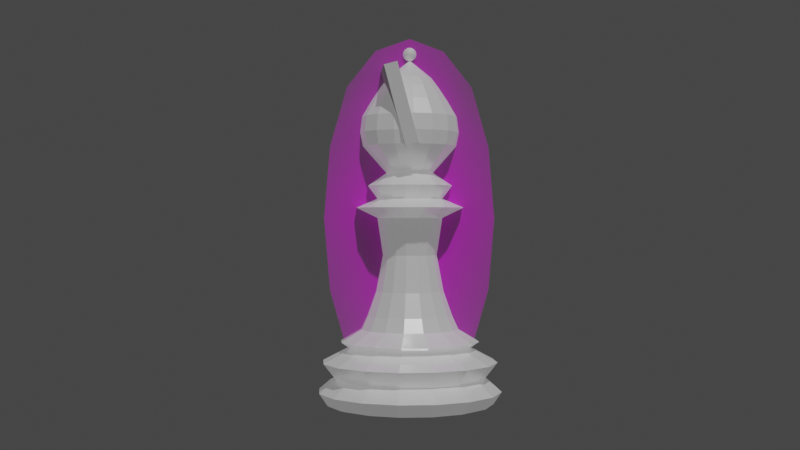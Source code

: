 # Source: Bishop.blend  (saved by Blender 2.92.15; exported with 4.5.12 LTS)
import bpy
from mathutils import Matrix  # noqa: F401  (used for matrix-valued properties, if any)

bpy.ops.wm.read_factory_settings(use_empty=True)
scene = bpy.context.scene
scene.name = 'Scene'

# ---- collections
col_collection = bpy.data.collections.new('Collection'); scene.collection.children.link(col_collection)

# ---- images (referenced by path relative to the original .blend; pixels are not part of the script)
import os
ASSET_DIR = os.environ.get("B2B_ASSET_DIR", "")  # directory of the original .blend (textures are referenced by path, not embedded)
HERE = os.path.dirname(os.path.abspath(__file__))  # packed textures are extracted next to this script under _unpacked/

def load_image(name, relpath, width, height, colorspace="sRGB"):
    """Load a texture the original file referenced (path relative to the .blend, or extracted next to this script)."""
    p = next((c for c in (os.path.join(HERE, relpath), os.path.join(ASSET_DIR, relpath)) if relpath and os.path.exists(c)), "")
    if p:
        img = bpy.data.images.load(p, check_existing=True)
        img.name = name
    else:  # same state as the original file: an image datablock whose file is absent (Cycles renders it pink)
        img = bpy.data.images.new(name, width, height)
        img.source = "FILE"
        img.filepath = "//" + (relpath or name)
    img.colorspace_settings.name = colorspace
    return img
img_staunton_bishop_png = load_image('Staunton Bishop.png', 'Ref/Staunton Bishop.png', 1024, 1024, 'sRGB')

# ---- materials (node trees are filled in below, after node groups)
mat_m_white_chess = bpy.data.materials.new('M_White_Chess')
mat_m_white_chess.use_transparent_shadow = False
mat_staunton_bishop = bpy.data.materials.new('Staunton Bishop')
mat_staunton_bishop.surface_render_method = 'BLENDED'
mat_staunton_bishop.blend_method = 'BLEND'
mat_staunton_bishop.use_transparent_shadow = False

# ---- material node trees
mat_m_white_chess.use_nodes = True; mat_m_white_chess.node_tree.nodes.clear()
_N = mat_m_white_chess.node_tree.nodes; _L = mat_m_white_chess.node_tree.links
n0 = _N.new('ShaderNodeBsdfPrincipled'); n0.name = 'Principled BSDF'; n0.location = (10, 300)
n0.distribution = 'GGX'
n0.subsurface_method = 'BURLEY'
n0.inputs[1].default_value = 0.3106
n0.inputs[2].default_value = 0.2652
n0.inputs[3].default_value = 1.45
n0.inputs[27].default_value = (0.1415, 0.1415, 0.1415, 1.0)
n0.inputs[28].default_value = 1.0
n1 = _N.new('ShaderNodeOutputMaterial'); n1.name = 'Material Output'; n1.location = (300, 300)
_L.new(n0.outputs[0], n1.inputs[0])
n1.is_active_output = True
mat_staunton_bishop.use_nodes = True; mat_staunton_bishop.node_tree.nodes.clear()
_N = mat_staunton_bishop.node_tree.nodes; _L = mat_staunton_bishop.node_tree.links
n0 = _N.new('ShaderNodeOutputMaterial'); n0.name = 'Material Output'; n0.location = (300, 300)
n1 = _N.new('ShaderNodeTexImage'); n1.name = 'Image Texture'; n1.location = (-200, 300)
n1.image = img_staunton_bishop_png
n1.extension = 'CLIP'
n2 = _N.new('ShaderNodeBsdfPrincipled'); n2.name = 'Principled BSDF'; n2.location = (0, 300)
n2.distribution = 'GGX'
n2.subsurface_method = 'BURLEY'
n2.inputs[3].default_value = 1.45
n2.inputs[27].default_value = (0.0, 0.0, 0.0, 1.0)
n2.inputs[28].default_value = 1.0
_L.new(n1.outputs[0], n2.inputs[0])
_L.new(n1.outputs[1], n2.inputs[4])
_L.new(n2.outputs[0], n0.inputs[0])
n0.is_active_output = True

# ---- world
world_world = bpy.data.worlds.new('World'); scene.world = world_world
world_world.use_nodes = True; world_world.node_tree.nodes.clear()
_N = world_world.node_tree.nodes; _L = world_world.node_tree.links
n0 = _N.new('ShaderNodeOutputWorld'); n0.name = 'World Output'; n0.location = (300, 300)
n1 = _N.new('ShaderNodeBackground'); n1.name = 'Background'; n1.location = (10, 300)
n1.inputs[0].default_value = (0.05088, 0.05088, 0.05088, 1.0)
_L.new(n1.outputs[0], n0.inputs[0])
n0.is_active_output = True
world_world.color = (0.05088, 0.05088, 0.05088)
world_world.use_sun_shadow = False
world_world.sun_shadow_jitter_overblur = 0.0

# ---- cameras
cam_camera = bpy.data.cameras.new('Camera')
cam_camera.clip_end = 100.0
cam_camera.ortho_scale = 7.314

# ---- lights
light_light = bpy.data.lights.new('Light', 'POINT')
light_light.transmission_factor = 0.0
light_light.energy = 1000.0
light_light.shadow_soft_size = 0.1
light_light.shadow_maximum_resolution = 0.006
light_light.use_absolute_resolution = True

# ---- meshes
me_cylinder = bpy.data.meshes.new('Cylinder')
me_cylinder.from_pydata([(0.001615, 0.008121, 0.01272), (0.0046, 0.006885, 0.01272), (0.006885, 0.0046, 0.01272), (0.008121, 0.001615, 0.01272), (0.008121, -0.001615, 0.01272), (0.006885, -0.0046, 0.01272), (0.0046, -0.006885, 0.01272), (0.001615, -0.008121, 0.01272), (-0.001615, -0.008121, 0.01272), (-0.0046, -0.006885, 0.01272), (-0.006885, -0.0046, 0.01272), (-0.008121, -0.001615, 0.01272), (-0.008121, 0.001615, 0.01272), (-0.006885, 0.0046, 0.01272), (-0.0046, 0.006885, 0.01272), (-0.001615, 0.008121, 0.01272), (0.002897, 0.01456, 0.007239), (0.008249, 0.01235, 0.007239), (0.01235, 0.008249, 0.007239), (0.01456, 0.002897, 0.007239), (0.01456, -0.002897, 0.007239), (0.01235, -0.008249, 0.007239), (0.008249, -0.01235, 0.007239), (0.002897, -0.01456, 0.007239), (-0.002897, -0.01456, 0.007239), (-0.008249, -0.01235, 0.007239), (-0.01235, -0.008249, 0.007239), (-0.01456, -0.002897, 0.007239), (-0.01456, 0.002897, 0.007239), (-0.01235, 0.008249, 0.007239), (-0.008249, 0.01235, 0.007239), (-0.002897, 0.01456, 0.007239), (0.001995, 0.01003, 0.009641), (0.005681, 0.008503, 0.009641), (0.008503, 0.005681, 0.009641), (0.01003, 0.001995, 0.009641), (0.01003, -0.001995, 0.009641), (0.008503, -0.005681, 0.009641), (0.005681, -0.008503, 0.009641), (0.001995, -0.01003, 0.009641), (-0.001995, -0.01003, 0.009641), (-0.005681, -0.008503, 0.009641), (-0.008503, -0.005681, 0.009641), (-0.01003, -0.001995, 0.009641), (-0.01003, 0.001995, 0.009641), (-0.008503, 0.005681, 0.009641), (-0.005681, 0.008503, 0.009641), (-0.001995, 0.01003, 0.009641), (0.003034, 0.01525, 0.002308), (0.008639, 0.01293, 0.002308), (0.01293, 0.008639, 0.002308), (0.01525, 0.003034, 0.002308), (0.01525, -0.003034, 0.002308), (0.01293, -0.008639, 0.002308), (0.008639, -0.01293, 0.002308), (0.003034, -0.01525, 0.002308), (-0.003034, -0.01525, 0.002308), (-0.008639, -0.01293, 0.002308), (-0.01293, -0.008639, 0.002308), (-0.01525, -0.003034, 0.002308), (-0.01525, 0.003034, 0.002308), (-0.01293, 0.008639, 0.002308), (-0.008639, 0.01293, 0.002308), (-0.003033, 0.01525, 0.002308), (0.002664, 0.01339, 0.003924), (0.002471, 0.01242, 0.004438), (0.007587, 0.01135, 0.003924), (0.007036, 0.01053, 0.004438), (0.01135, 0.007587, 0.003924), (0.01053, 0.007036, 0.004438), (0.01339, 0.002664, 0.003924), (0.01242, 0.002471, 0.004438), (0.01339, -0.002664, 0.003924), (0.01242, -0.002471, 0.004438), (0.01135, -0.007587, 0.003924), (0.01053, -0.007036, 0.004438), (0.007587, -0.01135, 0.003924), (0.007036, -0.01053, 0.004438), (0.002664, -0.01339, 0.003924), (0.002471, -0.01242, 0.004438), (-0.002664, -0.01339, 0.003924), (-0.002471, -0.01242, 0.004438), (-0.007587, -0.01135, 0.003924), (-0.007036, -0.01053, 0.004438), (-0.01135, -0.007587, 0.003924), (-0.01053, -0.007036, 0.004438), (-0.01339, -0.002664, 0.003924), (-0.01242, -0.002471, 0.004438), (-0.01339, 0.002664, 0.003924), (-0.01242, 0.002471, 0.004438), (-0.01135, 0.007587, 0.003924), (-0.01053, 0.007036, 0.004438), (-0.007587, 0.01135, 0.003924), (-0.007036, 0.01053, 0.004438), (-0.002664, 0.01339, 0.003924), (-0.002471, 0.01242, 0.004438), (0.002294, 0.01153, 0.01067), (0.006533, 0.009778, 0.01067), (0.009778, 0.006533, 0.01067), (0.01153, 0.002294, 0.01067), (0.01153, -0.002294, 0.01067), (0.009778, -0.006533, 0.01067), (0.006533, -0.009778, 0.01067), (0.002294, -0.01153, 0.01067), (-0.002294, -0.01153, 0.01067), (-0.006533, -0.009778, 0.01067), (-0.009778, -0.006533, 0.01067), (-0.01153, -0.002294, 0.01067), (-0.01153, 0.002294, 0.01067), (-0.009778, 0.006533, 0.01067), (-0.006533, 0.009778, 0.01067), (-0.002294, 0.01153, 0.01067), (0.002593, 0.01304, -5.588e-09), (0.00276, 0.01387, 0.0002279), (0.007384, 0.01105, -5.588e-09), (0.007859, 0.01176, 0.0002279), (0.01105, 0.007384, -5.588e-09), (0.01176, 0.007859, 0.0002279), (0.01304, 0.002593, -5.588e-09), (0.01387, 0.00276, 0.0002279), (0.01304, -0.002593, -5.588e-09), (0.01387, -0.00276, 0.0002279), (0.01105, -0.007384, -5.588e-09), (0.01176, -0.007859, 0.0002279), (0.007384, -0.01105, -5.588e-09), (0.007859, -0.01176, 0.0002279), (0.002593, -0.01304, -5.588e-09), (0.00276, -0.01387, 0.0002279), (-0.002593, -0.01304, -5.588e-09), (-0.00276, -0.01387, 0.0002279), (-0.007384, -0.01105, -5.588e-09), (-0.007859, -0.01176, 0.0002279), (-0.01105, -0.007384, -5.588e-09), (-0.01176, -0.007859, 0.0002279), (-0.01304, -0.002593, -5.588e-09), (-0.01387, -0.00276, 0.0002279), (-0.01304, 0.002593, -5.588e-09), (-0.01387, 0.00276, 0.0002279), (-0.01105, 0.007384, -5.588e-09), (-0.01176, 0.007859, 0.0002279), (-0.007384, 0.01105, -5.588e-09), (-0.007859, 0.01176, 0.0002279), (-0.002593, 0.01304, -5.588e-09), (-0.00276, 0.01387, 0.0002279), (0.004012, 0.006004, 0.01502), (0.001409, 0.007082, 0.01502), (0.006004, 0.004012, 0.01502), (0.007082, 0.001409, 0.01502), (0.007082, -0.001409, 0.01502), (0.006004, -0.004012, 0.01502), (0.004012, -0.006004, 0.01502), (0.001409, -0.007082, 0.01502), (-0.001409, -0.007082, 0.01502), (-0.004012, -0.006004, 0.01502), (-0.006004, -0.004012, 0.01502), (-0.007082, -0.001409, 0.01502), (-0.007082, 0.001409, 0.01502), (-0.006004, 0.004012, 0.01502), (-0.004012, 0.006004, 0.01502), (-0.001409, 0.007082, 0.01502), (0.0032, 0.004789, 0.0191), (0.001124, 0.00565, 0.0191), (0.004789, 0.0032, 0.0191), (0.00565, 0.001124, 0.0191), (0.00565, -0.001124, 0.0191), (0.004789, -0.0032, 0.0191), (0.0032, -0.004789, 0.0191), (0.001124, -0.00565, 0.0191), (-0.001124, -0.00565, 0.0191), (-0.0032, -0.004789, 0.0191), (-0.004789, -0.0032, 0.0191), (-0.00565, -0.001124, 0.0191), (-0.00565, 0.001124, 0.0191), (-0.004789, 0.0032, 0.0191), (-0.0032, 0.004789, 0.0191), (-0.001124, 0.00565, 0.0191), (0.002554, 0.003822, 0.02523), (0.0008968, 0.004509, 0.02523), (0.003822, 0.002554, 0.02523), (0.004509, 0.0008968, 0.02523), (0.004509, -0.0008968, 0.02523), (0.003822, -0.002554, 0.02523), (0.002554, -0.003822, 0.02523), (0.0008968, -0.004509, 0.02523), (-0.0008968, -0.004509, 0.02523), (-0.002554, -0.003822, 0.02523), (-0.003822, -0.002554, 0.02523), (-0.004509, -0.0008968, 0.02523), (-0.004509, 0.0008969, 0.02523), (-0.003822, 0.002554, 0.02523), (-0.002554, 0.003822, 0.02523), (-0.0008968, 0.004509, 0.02523), (0.003083, 0.004613, 0.03149), (0.001082, 0.005442, 0.03149), (0.004613, 0.003083, 0.03149), (0.005442, 0.001082, 0.03149), (0.005442, -0.001082, 0.03149), (0.004613, -0.003083, 0.03149), (0.003083, -0.004613, 0.03149), (0.001082, -0.005442, 0.03149), (-0.001082, -0.005442, 0.03149), (-0.003083, -0.004613, 0.03149), (-0.004613, -0.003083, 0.03149), (-0.005442, -0.001082, 0.03149), (-0.005442, 0.001082, 0.03149), (-0.004613, 0.003083, 0.03149), (-0.003083, 0.004613, 0.03149), (-0.001082, 0.005442, 0.03149), (0.003083, 0.004613, 0.03475), (0.001082, 0.005442, 0.03475), (0.004613, 0.003083, 0.03475), (0.005442, 0.001082, 0.03475), (0.005442, -0.001082, 0.03475), (0.004613, -0.003083, 0.03475), (0.003083, -0.004613, 0.03475), (0.001082, -0.005442, 0.03475), (-0.001082, -0.005442, 0.03475), (-0.003083, -0.004613, 0.03475), (-0.004613, -0.003083, 0.03475), (-0.005442, -0.001082, 0.03475), (-0.005442, 0.001082, 0.03475), (-0.004613, 0.003083, 0.03475), (-0.003083, 0.004613, 0.03475), (-0.001082, 0.005442, 0.03475), (0.008945, -0.001779, 0.03322), (0.007583, -0.005067, 0.03322), (-0.008945, 0.001779, 0.03322), (-0.007583, 0.005067, 0.03322), (0.005067, -0.007583, 0.03322), (-0.005067, 0.007583, 0.03322), (0.001779, -0.008945, 0.03322), (-0.001779, 0.008945, 0.03322), (-0.001779, -0.008945, 0.03322), (0.001779, 0.008945, 0.03322), (0.005067, 0.007583, 0.03322), (-0.005067, -0.007583, 0.03322), (0.007583, 0.005067, 0.03322), (-0.007583, -0.005067, 0.03322), (0.008945, 0.001779, 0.03322), (-0.008945, -0.001779, 0.03322), (0.003991, 0.005972, 0.03692), (0.001401, 0.007045, 0.03692), (0.005972, 0.003991, 0.03692), (0.007045, 0.001401, 0.03692), (0.007045, -0.001401, 0.03692), (0.005972, -0.003991, 0.03692), (0.003991, -0.005972, 0.03692), (0.001401, -0.007045, 0.03692), (-0.001401, -0.007045, 0.03692), (-0.003991, -0.005972, 0.03692), (-0.005972, -0.003991, 0.03692), (-0.007045, -0.001401, 0.03692), (-0.007045, 0.001401, 0.03692), (-0.005972, 0.003991, 0.03692), (-0.003991, 0.005972, 0.03692), (-0.001401, 0.007045, 0.03692), (0.002209, 0.003306, 0.03908), (0.0007757, 0.0039, 0.03908), (0.003306, 0.002209, 0.03908), (0.0039, 0.0007757, 0.03908), (0.0039, -0.0007757, 0.03908), (0.003306, -0.002209, 0.03908), (0.002209, -0.003306, 0.03908), (0.0007757, -0.0039, 0.03908), (-0.0007757, -0.0039, 0.03908), (-0.002209, -0.003306, 0.03908), (-0.003306, -0.002209, 0.03908), (-0.0039, -0.0007757, 0.03908), (-0.0039, 0.0007757, 0.03908), (-0.003306, 0.002209, 0.03908), (-0.002209, 0.003306, 0.03908), (-0.0007757, 0.0039, 0.03908), (-1.666e-09, 0.00495, 0.05349), (-1.666e-09, 0.006467, 0.05122), (-1.671e-09, 0.008042, 0.04854), (-1.564e-09, 0.008366, 0.04586), (-1.726e-09, 0.006582, 0.04207), (0.001452, 0.003507, 0.055), (0.001894, 0.004573, 0.05349), (0.002475, 0.005975, 0.05122), (0.003077, 0.00743, 0.04854), (0.003201, 0.007729, 0.04586), (0.003026, 0.007305, 0.04359), (0.002519, 0.006081, 0.04207), (0.002684, 0.002684, 0.055), (0.0035, 0.0035, 0.05349), (0.004573, 0.004573, 0.05122), (0.005686, 0.005686, 0.04854), (0.005915, 0.005915, 0.04586), (0.005591, 0.005591, 0.04359), (0.004655, 0.004655, 0.04207), (0.003507, 0.001452, 0.055), (0.004573, 0.001894, 0.05349), (0.005975, 0.002475, 0.05122), (0.00743, 0.003077, 0.04854), (0.007729, 0.003201, 0.04586), (0.007305, 0.003026, 0.04359), (0.006081, 0.002519, 0.04207), (0.003796, -4.532e-09, 0.055), (0.00495, -4.78e-09, 0.05349), (0.006467, -4.896e-09, 0.05122), (0.008042, -5.175e-09, 0.04854), (0.008366, -5.394e-09, 0.04586), (0.007907, -5.653e-09, 0.04359), (0.006582, -5.039e-09, 0.04207), (0.003507, -0.001452, 0.055), (0.004573, -0.001894, 0.05349), (0.005975, -0.002475, 0.05122), (0.00743, -0.003077, 0.04854), (0.007729, -0.003201, 0.04586), (0.007305, -0.003026, 0.04359), (0.006081, -0.002519, 0.04207), (0.002684, -0.002684, 0.055), (0.0035, -0.0035, 0.05349), (0.004573, -0.004573, 0.05122), (0.005686, -0.005686, 0.04854), (0.005915, -0.005915, 0.04586), (0.005591, -0.005591, 0.04359), (0.004655, -0.004655, 0.04207), (0.001452, -0.003507, 0.055), (0.001894, -0.004573, 0.05349), (0.002475, -0.005975, 0.05122), (0.003077, -0.00743, 0.04854), (0.003201, -0.007729, 0.04586), (0.003026, -0.007305, 0.04359), (0.002519, -0.006081, 0.04207), (-2.468e-09, -0.003796, 0.055), (-3.584e-09, -0.00495, 0.05349), (-3.7e-09, -0.006467, 0.05122), (-4.275e-09, -0.008042, 0.04854), (-4.195e-09, -0.008366, 0.04586), (-4.85e-09, -0.007907, 0.04359), (-3.435e-09, -0.006582, 0.04207), (-0.001452, -0.003507, 0.055), (-0.001894, -0.004573, 0.05349), (-0.002475, -0.005975, 0.05122), (-0.003077, -0.00743, 0.04854), (-0.003201, -0.007729, 0.04586), (-0.003026, -0.007305, 0.04359), (-0.002519, -0.006081, 0.04207), (-0.002684, -0.002684, 0.055), (-0.0035, -0.0035, 0.05349), (-0.004573, -0.004573, 0.05122), (-0.005686, -0.005686, 0.04854), (-0.005915, -0.005915, 0.04586), (-0.005591, -0.005591, 0.04359), (-0.004655, -0.004655, 0.04207), (-0.003507, -0.001452, 0.055), (-0.004573, -0.001894, 0.05349), (-0.005975, -0.002475, 0.05122), (-0.00743, -0.003077, 0.04854), (-0.007729, -0.003201, 0.04586), (-0.007305, -0.003026, 0.04359), (-0.006081, -0.002519, 0.04207), (-0.003796, -2.717e-09, 0.055), (-0.00495, -1.404e-09, 0.05349), (-0.006467, -9.382e-10, 0.05122), (-0.008042, -3.598e-10, 0.04854), (-0.008366, -2.738e-10, 0.04586), (-0.007907, -2.603e-10, 0.04359), (-0.006582, -2.035e-09, 0.04207), (-0.003507, 0.001452, 0.055), (-0.004573, 0.001894, 0.05349), (-0.005975, 0.002475, 0.05122), (-0.00743, 0.003077, 0.04854), (-0.007729, 0.003201, 0.04586), (-0.007305, 0.003026, 0.04359), (-0.006081, 0.002519, 0.04207), (-0.002684, 0.002684, 0.055), (-0.0035, 0.0035, 0.05349), (-0.004573, 0.004573, 0.05122), (-0.005686, 0.005686, 0.04854), (-0.005915, 0.005915, 0.04586), (-0.005591, 0.005591, 0.04359), (-0.004655, 0.004655, 0.04207), (-0.001452, 0.003507, 0.055), (-0.001894, 0.004573, 0.05349), (-0.002475, 0.005975, 0.05122), (-0.003077, 0.00743, 0.04854), (-0.003201, 0.007729, 0.04586), (-0.003026, 0.007305, 0.04359), (-0.002519, 0.006081, 0.04207), (-1.666e-09, -4.977e-09, 0.05812), (8.865e-11, 0.003796, 0.055), (2.775e-09, 0.007907, 0.04359), (-1.696e-09, 0.003929, 0.03908), (0.001504, 0.00363, 0.03908), (0.002778, 0.002778, 0.03908), (0.00363, 0.001504, 0.03908), (0.003929, -4.451e-09, 0.03908), (0.00363, -0.001504, 0.03908), (0.002778, -0.002778, 0.03908), (0.001504, -0.00363, 0.03908), (-2.716e-09, -0.003929, 0.03908), (-0.001504, -0.00363, 0.03908), (-0.002778, -0.002778, 0.03908), (-0.00363, -0.001504, 0.03908), (-0.003929, -2.658e-09, 0.03908), (-0.00363, 0.001504, 0.03908), (-0.002778, 0.002778, 0.03908), (-0.001504, 0.00363, 0.03908), (-1.667e-09, 0.0008141, 0.05992), (-1.667e-09, 0.001064, 0.05954), (-1.667e-09, 0.001151, 0.0591), (-1.667e-09, 0.001064, 0.05866), (-1.667e-09, 0.0004406, 0.05804), (0.0001686, 0.0004071, 0.06017), (0.0003116, 0.0007522, 0.05992), (0.0004071, 0.0009827, 0.05954), (0.0004406, 0.001064, 0.0591), (0.0004071, 0.0009827, 0.05866), (0.0003116, 0.0007522, 0.05829), (0.0001686, 0.0004071, 0.05804), (0.0003116, 0.0003115, 0.06017), (0.0005757, 0.0005757, 0.05992), (0.0007522, 0.0007522, 0.05954), (0.0008141, 0.0008141, 0.0591), (0.0007522, 0.0007522, 0.05866), (0.0005757, 0.0005757, 0.05829), (0.0003116, 0.0003115, 0.05804), (0.0004071, 0.0001686, 0.06017), (0.0007522, 0.0003115, 0.05992), (0.0009827, 0.0004071, 0.05954), (0.001064, 0.0004406, 0.0591), (0.0009827, 0.0004071, 0.05866), (0.0007522, 0.0003115, 0.05829), (0.0004071, 0.0001686, 0.05804), (0.0004406, -4.926e-09, 0.06017), (0.0008141, -4.959e-09, 0.05992), (0.001064, -4.959e-09, 0.05954), (0.001151, -4.993e-09, 0.0591), (0.001064, -4.959e-09, 0.05866), (0.0008141, -4.959e-09, 0.05829), (0.0004406, -4.892e-09, 0.05804), (0.0004071, -0.0001686, 0.06017), (0.0007522, -0.0003116, 0.05992), (0.0009827, -0.0004071, 0.05954), (0.001064, -0.0004406, 0.0591), (0.0009827, -0.0004071, 0.05866), (0.0007522, -0.0003116, 0.05829), (0.0004071, -0.0001686, 0.05804), (0.0003116, -0.0003116, 0.06017), (0.0005757, -0.0005757, 0.05992), (0.0007522, -0.0007522, 0.05954), (0.0008141, -0.0008141, 0.0591), (0.0007522, -0.0007522, 0.05866), (0.0005757, -0.0005757, 0.05829), (0.0003116, -0.0003116, 0.05804), (0.0001686, -0.0004071, 0.06017), (0.0003116, -0.0007522, 0.05992), (0.0004071, -0.0009827, 0.05954), (0.0004406, -0.001064, 0.0591), (0.0004071, -0.0009827, 0.05866), (0.0003116, -0.0007522, 0.05829), (0.0001686, -0.0004071, 0.05804), (-1.851e-09, -0.0004406, 0.06017), (-1.901e-09, -0.0008141, 0.05992), (-2.001e-09, -0.001064, 0.05954), (-2.035e-09, -0.001151, 0.0591), (-2.001e-09, -0.001064, 0.05866), (-1.901e-09, -0.0008141, 0.05829), (-1.767e-09, -0.0004406, 0.05804), (-0.0001686, -0.0004071, 0.06017), (-0.0003116, -0.0007522, 0.05992), (-0.0004071, -0.0009827, 0.05954), (-0.0004406, -0.001064, 0.0591), (-0.0004071, -0.0009827, 0.05866), (-0.0003116, -0.0007522, 0.05829), (-0.0001686, -0.0004071, 0.05804), (-0.0003116, -0.0003116, 0.06017), (-0.0005757, -0.0005757, 0.05992), (-0.0007522, -0.0007522, 0.05954), (-0.0008141, -0.0008141, 0.0591), (-0.0007522, -0.0007522, 0.05866), (-0.0005757, -0.0005757, 0.05829), (-0.0003116, -0.0003116, 0.05804), (-0.0004071, -0.0001686, 0.06017), (-0.0007522, -0.0003116, 0.05992), (-0.0009827, -0.0004071, 0.05954), (-0.001064, -0.0004406, 0.0591), (-0.0009827, -0.0004071, 0.05866), (-0.0007522, -0.0003116, 0.05829), (-0.0004071, -0.0001686, 0.05804), (-0.0004406, -4.591e-09, 0.06017), (-0.0008141, -4.591e-09, 0.05992), (-0.001064, -4.39e-09, 0.05954), (-0.001151, -4.39e-09, 0.0591), (-0.001064, -4.39e-09, 0.05866), (-0.0008141, -4.591e-09, 0.05829), (-0.0004406, -4.691e-09, 0.05804), (-0.0004071, 0.0001686, 0.06017), (-0.0007522, 0.0003115, 0.05992), (-0.0009827, 0.0004071, 0.05954), (-0.001064, 0.0004406, 0.0591), (-0.0009827, 0.0004071, 0.05866), (-0.0007522, 0.0003115, 0.05829), (-0.0004071, 0.0001686, 0.05804), (-1.667e-09, -4.832e-09, 0.05795), (-0.0003116, 0.0003115, 0.06017), (-0.0005757, 0.0005757, 0.05992), (-0.0007522, 0.0007522, 0.05954), (-0.0008141, 0.0008141, 0.0591), (-0.0007522, 0.0007522, 0.05866), (-0.0005757, 0.0005757, 0.05829), (-0.0003116, 0.0003115, 0.05804), (-0.0001686, 0.0004071, 0.06017), (-0.0003116, 0.0007522, 0.05992), (-0.0004071, 0.0009827, 0.05954), (-0.0004406, 0.001064, 0.0591), (-0.0004071, 0.0009827, 0.05866), (-0.0003116, 0.0007522, 0.05829), (-0.0001686, 0.0004071, 0.05804), (-1.667e-09, -5.006e-09, 0.06025), (-1.398e-09, 0.0004406, 0.06017), (-1.398e-09, 0.0008141, 0.05829)], [], [(3, 2, 146, 147), (115, 113, 48, 49), (112, 114, 116, 118, 120, 122, 124, 126, 128, 130, 132, 134, 136, 138, 140, 142), (119, 117, 50, 51), (121, 119, 51, 52), (123, 121, 52, 53), (125, 123, 53, 54), (127, 125, 54, 55), (129, 127, 55, 56), (131, 129, 56, 57), (133, 131, 57, 58), (135, 133, 58, 59), (137, 135, 59, 60), (139, 137, 60, 61), (141, 139, 61, 62), (143, 141, 62, 63), (117, 115, 49, 50), (95, 65, 64, 94), (30, 46, 47, 31), (93, 30, 31, 95), (29, 45, 46, 30), (91, 29, 30, 93), (28, 44, 45, 29), (89, 28, 29, 91), (27, 43, 44, 28), (87, 27, 28, 89), (26, 42, 43, 27), (85, 26, 27, 87), (25, 41, 42, 26), (83, 25, 26, 85), (24, 40, 41, 25), (81, 24, 25, 83), (23, 39, 40, 24), (79, 23, 24, 81), (22, 38, 39, 23), (77, 22, 23, 79), (21, 37, 38, 22), (75, 21, 22, 77), (20, 36, 37, 21), (73, 20, 21, 75), (19, 35, 36, 20), (71, 19, 20, 73), (18, 34, 35, 19), (69, 18, 19, 71), (17, 33, 34, 18), (67, 17, 18, 69), (16, 32, 33, 17), (65, 16, 17, 67), (64, 66, 49, 48), (33, 32, 96, 97), (111, 15, 0, 96), (65, 95, 31, 16), (47, 46, 110, 111), (110, 14, 15, 111), (46, 45, 109, 110), (109, 13, 14, 110), (45, 44, 108, 109), (108, 12, 13, 109), (44, 43, 107, 108), (107, 11, 12, 108), (43, 42, 106, 107), (106, 10, 11, 107), (42, 41, 105, 106), (105, 9, 10, 106), (41, 40, 104, 105), (104, 8, 9, 105), (40, 39, 103, 104), (103, 7, 8, 104), (39, 38, 102, 103), (102, 6, 7, 103), (38, 37, 101, 102), (101, 5, 6, 102), (37, 36, 100, 101), (100, 4, 5, 101), (36, 35, 99, 100), (99, 3, 4, 100), (35, 34, 98, 99), (98, 2, 3, 99), (34, 33, 97, 98), (97, 1, 2, 98), (96, 0, 1, 97), (66, 68, 50, 49), (68, 70, 51, 50), (70, 72, 52, 51), (72, 74, 53, 52), (74, 76, 54, 53), (76, 78, 55, 54), (78, 80, 56, 55), (80, 82, 57, 56), (82, 84, 58, 57), (84, 86, 59, 58), (86, 88, 60, 59), (88, 90, 61, 60), (90, 92, 62, 61), (92, 94, 63, 62), (48, 113, 143, 63), (65, 67, 66, 64), (67, 69, 68, 66), (69, 71, 70, 68), (71, 73, 72, 70), (73, 75, 74, 72), (75, 77, 76, 74), (77, 79, 78, 76), (79, 81, 80, 78), (81, 83, 82, 80), (83, 85, 84, 82), (85, 87, 86, 84), (87, 89, 88, 86), (89, 91, 90, 88), (91, 93, 92, 90), (93, 95, 94, 92), (63, 94, 64, 48), (113, 115, 114, 112), (115, 117, 116, 114), (141, 143, 142, 140), (119, 121, 120, 118), (121, 123, 122, 120), (123, 125, 124, 122), (125, 127, 126, 124), (127, 129, 128, 126), (129, 131, 130, 128), (131, 133, 132, 130), (133, 135, 134, 132), (135, 137, 136, 134), (137, 139, 138, 136), (139, 141, 140, 138), (143, 113, 112, 142), (31, 47, 32, 16), (96, 32, 47, 111), (117, 119, 118, 116), (149, 148, 164, 165), (11, 10, 154, 155), (4, 3, 147, 148), (12, 11, 155, 156), (5, 4, 148, 149), (13, 12, 156, 157), (6, 5, 149, 150), (14, 13, 157, 158), (7, 6, 150, 151), (15, 14, 158, 159), (8, 7, 151, 152), (1, 0, 145, 144), (0, 15, 159, 145), (9, 8, 152, 153), (2, 1, 144, 146), (10, 9, 153, 154), (170, 169, 185, 186), (157, 156, 172, 173), (150, 149, 165, 166), (158, 157, 173, 174), (151, 150, 166, 167), (159, 158, 174, 175), (152, 151, 167, 168), (144, 145, 161, 160), (145, 159, 175, 161), (153, 152, 168, 169), (146, 144, 160, 162), (154, 153, 169, 170), (147, 146, 162, 163), (155, 154, 170, 171), (148, 147, 163, 164), (156, 155, 171, 172), (191, 190, 206, 207), (163, 162, 178, 179), (171, 170, 186, 187), (164, 163, 179, 180), (172, 171, 187, 188), (165, 164, 180, 181), (173, 172, 188, 189), (166, 165, 181, 182), (174, 173, 189, 190), (167, 166, 182, 183), (175, 174, 190, 191), (168, 167, 183, 184), (160, 161, 177, 176), (161, 175, 191, 177), (169, 168, 184, 185), (162, 160, 176, 178), (225, 224, 212, 213), (184, 183, 199, 200), (176, 177, 193, 192), (177, 191, 207, 193), (185, 184, 200, 201), (178, 176, 192, 194), (186, 185, 201, 202), (179, 178, 194, 195), (187, 186, 202, 203), (180, 179, 195, 196), (188, 187, 203, 204), (181, 180, 196, 197), (189, 188, 204, 205), (182, 181, 197, 198), (190, 189, 205, 206), (183, 182, 198, 199), (218, 217, 249, 250), (227, 226, 220, 221), (228, 225, 213, 214), (229, 227, 221, 222), (230, 228, 214, 215), (231, 229, 222, 223), (232, 230, 215, 216), (234, 233, 209, 208), (233, 231, 223, 209), (235, 232, 216, 217), (236, 234, 208, 210), (237, 235, 217, 218), (238, 236, 210, 211), (239, 237, 218, 219), (224, 238, 211, 212), (226, 239, 219, 220), (204, 203, 239, 226), (196, 195, 238, 224), (203, 202, 237, 239), (195, 194, 236, 238), (202, 201, 235, 237), (194, 192, 234, 236), (201, 200, 232, 235), (193, 207, 231, 233), (192, 193, 233, 234), (200, 199, 230, 232), (207, 206, 229, 231), (199, 198, 228, 230), (206, 205, 227, 229), (198, 197, 225, 228), (205, 204, 226, 227), (197, 196, 224, 225), (253, 252, 268, 269), (211, 210, 242, 243), (219, 218, 250, 251), (212, 211, 243, 244), (220, 219, 251, 252), (213, 212, 244, 245), (221, 220, 252, 253), (214, 213, 245, 246), (222, 221, 253, 254), (215, 214, 246, 247), (223, 222, 254, 255), (216, 215, 247, 248), (208, 209, 241, 240), (209, 223, 255, 241), (217, 216, 248, 249), (210, 208, 240, 242), (257, 271, 270, 269, 268, 267, 266, 265, 264, 263, 262, 261, 260, 259, 258, 256), (246, 245, 261, 262), (254, 253, 269, 270), (247, 246, 262, 263), (255, 254, 270, 271), (248, 247, 263, 264), (240, 241, 257, 256), (241, 255, 271, 257), (249, 248, 264, 265), (242, 240, 256, 258), (250, 249, 265, 266), (243, 242, 258, 259), (251, 250, 266, 267), (244, 243, 259, 260), (252, 251, 267, 268), (245, 244, 260, 261), (383, 382, 277), (339, 346, 395, 394), (384, 275, 281, 282), (274, 273, 279, 280), (272, 383, 277, 278), (276, 384, 282, 283), (275, 274, 280, 281), (273, 272, 278, 279), (280, 279, 286, 287), (278, 277, 284, 285), (283, 282, 289, 290), (281, 280, 287, 288), (279, 278, 285, 286), (277, 382, 284), (381, 276, 385, 400), (282, 281, 288, 289), (290, 289, 296, 297), (288, 287, 294, 295), (286, 285, 292, 293), (284, 382, 291), (297, 304, 389, 388), (289, 288, 295, 296), (287, 286, 293, 294), (285, 284, 291, 292), (293, 292, 299, 300), (291, 382, 298), (360, 367, 398, 397), (296, 295, 302, 303), (294, 293, 300, 301), (292, 291, 298, 299), (297, 296, 303, 304), (295, 294, 301, 302), (318, 325, 392, 391), (303, 302, 309, 310), (301, 300, 307, 308), (299, 298, 305, 306), (304, 303, 310, 311), (302, 301, 308, 309), (300, 299, 306, 307), (298, 382, 305), (306, 305, 312, 313), (311, 310, 317, 318), (309, 308, 315, 316), (307, 306, 313, 314), (305, 382, 312), (290, 297, 388, 387), (310, 309, 316, 317), (308, 307, 314, 315), (318, 317, 324, 325), (316, 315, 322, 323), (314, 313, 320, 321), (312, 382, 319), (325, 332, 393, 392), (317, 316, 323, 324), (315, 314, 321, 322), (313, 312, 319, 320), (319, 382, 326), (353, 360, 397, 396), (324, 323, 330, 331), (322, 321, 328, 329), (320, 319, 326, 327), (325, 324, 331, 332), (323, 322, 329, 330), (321, 320, 327, 328), (331, 330, 337, 338), (329, 328, 335, 336), (327, 326, 333, 334), (332, 331, 338, 339), (330, 329, 336, 337), (328, 327, 334, 335), (326, 382, 333), (283, 290, 387, 386), (339, 338, 345, 346), (337, 336, 343, 344), (335, 334, 341, 342), (333, 382, 340), (276, 283, 386, 385), (338, 337, 344, 345), (336, 335, 342, 343), (334, 333, 340, 341), (344, 343, 350, 351), (342, 341, 348, 349), (340, 382, 347), (346, 353, 396, 395), (345, 344, 351, 352), (343, 342, 349, 350), (341, 340, 347, 348), (346, 345, 352, 353), (311, 318, 391, 390), (352, 351, 358, 359), (350, 349, 356, 357), (348, 347, 354, 355), (353, 352, 359, 360), (351, 350, 357, 358), (349, 348, 355, 356), (347, 382, 354), (357, 356, 363, 364), (355, 354, 361, 362), (360, 359, 366, 367), (358, 357, 364, 365), (356, 355, 362, 363), (354, 382, 361), (304, 311, 390, 389), (359, 358, 365, 366), (367, 366, 373, 374), (365, 364, 371, 372), (363, 362, 369, 370), (361, 382, 368), (374, 381, 400, 399), (366, 365, 372, 373), (364, 363, 370, 371), (362, 361, 368, 369), (370, 369, 376, 377), (368, 382, 375), (400, 385, 386, 387, 388, 389, 390, 391, 392, 393, 394, 395, 396, 397, 398, 399), (373, 372, 379, 380), (371, 370, 377, 378), (369, 368, 375, 376), (374, 373, 380, 381), (372, 371, 378, 379), (332, 339, 394, 393), (380, 379, 275, 384), (378, 377, 273, 274), (376, 375, 383, 272), (381, 380, 384, 276), (379, 378, 274, 275), (377, 376, 272, 273), (375, 382, 383), (367, 374, 399, 398), (405, 514, 411, 412), (404, 403, 409, 410), (402, 401, 407, 408), (513, 512, 406), (497, 405, 412), (514, 404, 410, 411), (403, 402, 408, 409), (401, 513, 406, 407), (406, 512, 413), (497, 412, 419), (411, 410, 417, 418), (409, 408, 415, 416), (407, 406, 413, 414), (412, 411, 418, 419), (410, 409, 416, 417), (408, 407, 414, 415), (418, 417, 424, 425), (416, 415, 422, 423), (414, 413, 420, 421), (419, 418, 425, 426), (417, 416, 423, 424), (415, 414, 421, 422), (413, 512, 420), (497, 419, 426), (426, 425, 432, 433), (424, 423, 430, 431), (422, 421, 428, 429), (420, 512, 427), (497, 426, 433), (425, 424, 431, 432), (423, 422, 429, 430), (421, 420, 427, 428), (431, 430, 437, 438), (429, 428, 435, 436), (427, 512, 434), (497, 433, 440), (432, 431, 438, 439), (430, 429, 436, 437), (428, 427, 434, 435), (433, 432, 439, 440), (497, 440, 447), (439, 438, 445, 446), (437, 436, 443, 444), (435, 434, 441, 442), (440, 439, 446, 447), (438, 437, 444, 445), (436, 435, 442, 443), (434, 512, 441), (444, 443, 450, 451), (442, 441, 448, 449), (447, 446, 453, 454), (445, 444, 451, 452), (443, 442, 449, 450), (441, 512, 448), (497, 447, 454), (446, 445, 452, 453), (454, 453, 460, 461), (452, 451, 458, 459), (450, 449, 456, 457), (448, 512, 455), (497, 454, 461), (453, 452, 459, 460), (451, 450, 457, 458), (449, 448, 455, 456), (457, 456, 463, 464), (455, 512, 462), (497, 461, 468), (460, 459, 466, 467), (458, 457, 464, 465), (456, 455, 462, 463), (461, 460, 467, 468), (459, 458, 465, 466), (497, 468, 475), (467, 466, 473, 474), (465, 464, 471, 472), (463, 462, 469, 470), (468, 467, 474, 475), (466, 465, 472, 473), (464, 463, 470, 471), (462, 512, 469), (470, 469, 476, 477), (475, 474, 481, 482), (473, 472, 479, 480), (471, 470, 477, 478), (469, 512, 476), (497, 475, 482), (474, 473, 480, 481), (472, 471, 478, 479), (482, 481, 488, 489), (480, 479, 486, 487), (478, 477, 484, 485), (476, 512, 483), (497, 482, 489), (481, 480, 487, 488), (479, 478, 485, 486), (477, 476, 483, 484), (483, 512, 490), (497, 489, 496), (488, 487, 494, 495), (486, 485, 492, 493), (484, 483, 490, 491), (489, 488, 495, 496), (487, 486, 493, 494), (485, 484, 491, 492), (495, 494, 502, 503), (493, 492, 500, 501), (491, 490, 498, 499), (496, 495, 503, 504), (494, 493, 501, 502), (492, 491, 499, 500), (490, 512, 498), (497, 496, 504), (504, 503, 510, 511), (502, 501, 508, 509), (500, 499, 506, 507), (498, 512, 505), (497, 504, 511), (503, 502, 509, 510), (501, 500, 507, 508), (499, 498, 505, 506), (509, 508, 403, 404), (507, 506, 401, 402), (505, 512, 513), (497, 511, 405), (510, 509, 404, 514), (508, 507, 402, 403), (506, 505, 513, 401), (511, 510, 514, 405)])
_k = {(0, 1): 1.0, (1, 2): 1.0, (2, 3): 1.0, (3, 4): 1.0, (4, 5): 1.0, (5, 6): 1.0, (6, 7): 1.0, (7, 8): 1.0, (8, 9): 1.0, (9, 10): 1.0, (10, 11): 1.0, (11, 12): 1.0, (12, 13): 1.0, (13, 14): 1.0, (14, 15): 1.0, (0, 15): 1.0, (112, 114): 1.0, (114, 116): 1.0, (116, 118): 1.0, (118, 120): 1.0, (120, 122): 1.0, (122, 124): 1.0, (124, 126): 1.0, (126, 128): 1.0, (128, 130): 1.0, (130, 132): 1.0, (132, 134): 1.0, (134, 136): 1.0, (136, 138): 1.0, (138, 140): 1.0, (140, 142): 1.0, (112, 142): 1.0, (144, 145): 1.0, (144, 146): 1.0, (146, 147): 1.0, (147, 148): 1.0, (148, 149): 1.0, (149, 150): 1.0, (150, 151): 1.0, (151, 152): 1.0, (152, 153): 1.0, (153, 154): 1.0, (154, 155): 1.0, (155, 156): 1.0, (156, 157): 1.0, (157, 158): 1.0, (158, 159): 1.0, (145, 159): 1.0, (160, 161): 1.0, (160, 162): 1.0, (162, 163): 1.0, (163, 164): 1.0, (164, 165): 1.0, (165, 166): 1.0, (166, 167): 1.0, (167, 168): 1.0, (168, 169): 1.0, (169, 170): 1.0, (170, 171): 1.0, (171, 172): 1.0, (172, 173): 1.0, (173, 174): 1.0, (174, 175): 1.0, (161, 175): 1.0, (176, 177): 1.0, (176, 178): 1.0, (178, 179): 1.0, (179, 180): 1.0, (180, 181): 1.0, (181, 182): 1.0, (182, 183): 1.0, (183, 184): 1.0, (184, 185): 1.0, (185, 186): 1.0, (186, 187): 1.0, (187, 188): 1.0, (188, 189): 1.0, (189, 190): 1.0, (190, 191): 1.0, (177, 191): 1.0, (192, 193): 1.0, (192, 194): 1.0, (194, 195): 1.0, (195, 196): 1.0, (196, 197): 1.0, (197, 198): 1.0, (198, 199): 1.0, (199, 200): 1.0, (200, 201): 1.0, (201, 202): 1.0, (202, 203): 1.0, (203, 204): 1.0, (204, 205): 1.0, (205, 206): 1.0, (206, 207): 1.0, (193, 207): 1.0, (208, 209): 1.0, (208, 210): 1.0, (210, 211): 1.0, (211, 212): 1.0, (212, 213): 1.0, (213, 214): 1.0, (214, 215): 1.0, (215, 216): 1.0, (216, 217): 1.0, (217, 218): 1.0, (218, 219): 1.0, (219, 220): 1.0, (220, 221): 1.0, (221, 222): 1.0, (222, 223): 1.0, (209, 223): 1.0, (240, 241): 1.0, (240, 242): 1.0, (242, 243): 1.0, (243, 244): 1.0, (244, 245): 1.0, (245, 246): 1.0, (246, 247): 1.0, (247, 248): 1.0, (248, 249): 1.0, (249, 250): 1.0, (250, 251): 1.0, (251, 252): 1.0, (252, 253): 1.0, (253, 254): 1.0, (254, 255): 1.0, (241, 255): 1.0, (256, 257): 1.0, (256, 258): 1.0, (258, 259): 1.0, (259, 260): 1.0, (260, 261): 1.0, (261, 262): 1.0, (262, 263): 1.0, (263, 264): 1.0, (264, 265): 1.0, (265, 266): 1.0, (266, 267): 1.0, (267, 268): 1.0, (268, 269): 1.0, (269, 270): 1.0, (270, 271): 1.0, (257, 271): 1.0}
me_cylinder.attributes.new('crease_edge', 'FLOAT', 'EDGE').data.foreach_set('value', [_k.get((min(e.vertices), max(e.vertices)), 0.0) for e in me_cylinder.edges])
_uv = me_cylinder.uv_layers.new(name='UVMap')
_uv.uv.foreach_set('vector', [0.7812, 0.9348, 0.8438, 0.9348, 0.8438, 0.9348, 0.7812, 0.9348, 0.9071, 0.5, 0.9679, 0.5, 0.9688, 0.5733, 0.9062, 0.5733, 0.7915, 0.4586, 0.8681, 0.4268, 0.9268, 0.3681, 0.9586, 0.2915, 0.9586, 0.2085, 0.9268, 0.1319, 0.8681, 0.07319, 0.7915, 0.04143, 0.7085, 0.04143, 0.6319, 0.07319, 0.5732, 0.1319, 0.5414, 0.2085, 0.5414, 0.2915, 0.5732, 0.3681, 0.6319, 0.4268, 0.7085, 0.4586, 0.7821, 0.5, 0.8429, 0.5, 0.8438, 0.5733, 0.7812, 0.5733, 0.7196, 0.5, 0.7804, 0.5, 0.7812, 0.5733, 0.7188, 0.5733, 0.6571, 0.5, 0.7179, 0.5, 0.7188, 0.5733, 0.6562, 0.5733, 0.5946, 0.5, 0.6554, 0.5, 0.6562, 0.5733, 0.5938, 0.5733, 0.5321, 0.5, 0.5929, 0.5, 0.5938, 0.5733, 0.5312, 0.5733, 0.4696, 0.5, 0.5304, 0.5, 0.5312, 0.5733, 0.4687, 0.5733, 0.4071, 0.5, 0.4679, 0.5, 0.4687, 0.5733, 0.4062, 0.5733, 0.3446, 0.5, 0.4054, 0.5, 0.4062, 0.5733, 0.3438, 0.5733, 0.2821, 0.5, 0.3429, 0.5, 0.3438, 0.5733, 0.2812, 0.5733, 0.2196, 0.5, 0.2804, 0.5, 0.2812, 0.5733, 0.2187, 0.5733, 0.1571, 0.5, 0.2179, 0.5, 0.2188, 0.5733, 0.1562, 0.5733, 0.09464, 0.5, 0.1554, 0.5, 0.1562, 0.5733, 0.09375, 0.5733, 0.03214, 0.5, 0.09286, 0.5, 0.09375, 0.5733, 0.03125, 0.5733, 0.8446, 0.5, 0.9054, 0.5, 0.9062, 0.5733, 0.8438, 0.5733, 0.03125, 0.6582, 0.9688, 0.6582, 0.9688, 0.6473, 0.03125, 0.6473, 0.09375, 0.7382, 0.09375, 0.8336, 0.03125, 0.8336, 0.03125, 0.7382, 0.09375, 0.6582, 0.09375, 0.7382, 0.03125, 0.7382, 0.03125, 0.6582, 0.1562, 0.7382, 0.1562, 0.8336, 0.09375, 0.8336, 0.09375, 0.7382, 0.1562, 0.6582, 0.1562, 0.7382, 0.09375, 0.7382, 0.09375, 0.6582, 0.2188, 0.7382, 0.2188, 0.8336, 0.1562, 0.8336, 0.1562, 0.7382, 0.2188, 0.6582, 0.2188, 0.7382, 0.1562, 0.7382, 0.1562, 0.6582, 0.2812, 0.7382, 0.2812, 0.8336, 0.2188, 0.8336, 0.2188, 0.7382, 0.2812, 0.6582, 0.2812, 0.7382, 0.2188, 0.7382, 0.2188, 0.6582, 0.3438, 0.7382, 0.3438, 0.8336, 0.2812, 0.8336, 0.2812, 0.7382, 0.3438, 0.6582, 0.3438, 0.7382, 0.2812, 0.7382, 0.2812, 0.6582, 0.4062, 0.7382, 0.4062, 0.8336, 0.3438, 0.8336, 0.3438, 0.7382, 0.4062, 0.6582, 0.4062, 0.7382, 0.3438, 0.7382, 0.3438, 0.6582, 0.4688, 0.7382, 0.4688, 0.8336, 0.4062, 0.8336, 0.4062, 0.7382, 0.4688, 0.6582, 0.4688, 0.7382, 0.4062, 0.7382, 0.4062, 0.6582, 0.5312, 0.7382, 0.5312, 0.8336, 0.4688, 0.8336, 0.4688, 0.7382, 0.5312, 0.6582, 0.5312, 0.7382, 0.4688, 0.7382, 0.4688, 0.6582, 0.5938, 0.7382, 0.5938, 0.8336, 0.5312, 0.8336, 0.5312, 0.7382, 0.5938, 0.6582, 0.5938, 0.7382, 0.5312, 0.7382, 0.5312, 0.6582, 0.6562, 0.7382, 0.6562, 0.8336, 0.5938, 0.8336, 0.5938, 0.7382, 0.6562, 0.6582, 0.6562, 0.7382, 0.5938, 0.7382, 0.5938, 0.6582, 0.7188, 0.7382, 0.7188, 0.8336, 0.6562, 0.8336, 0.6562, 0.7382, 0.7188, 0.6582, 0.7188, 0.7382, 0.6562, 0.7382, 0.6562, 0.6582, 0.7812, 0.7382, 0.7812, 0.8336, 0.7188, 0.8336, 0.7188, 0.7382, 0.7812, 0.6582, 0.7812, 0.7382, 0.7188, 0.7382, 0.7188, 0.6582, 0.8438, 0.7382, 0.8437, 0.8336, 0.7812, 0.8336, 0.7812, 0.7382, 0.8438, 0.6582, 0.8438, 0.7382, 0.7812, 0.7382, 0.7812, 0.6582, 0.9062, 0.7382, 0.9062, 0.8336, 0.8437, 0.8336, 0.8438, 0.7382, 0.9062, 0.6582, 0.9062, 0.7382, 0.8438, 0.7382, 0.8438, 0.6582, 0.9688, 0.7382, 0.9688, 0.8336, 0.9062, 0.8336, 0.9062, 0.7382, 0.9688, 0.6582, 0.9688, 0.7382, 0.9062, 0.7382, 0.9062, 0.6582, 0.9688, 0.6473, 0.9062, 0.6473, 0.9062, 0.5733, 0.9688, 0.5733, 0.9062, 0.8336, 0.9688, 0.8336, 0.9688, 0.8943, 0.9062, 0.8943, 0.03125, 0.8943, 0.03125, 0.9348, 0.9688, 0.9348, 0.9688, 0.8943, 0.9688, 0.6582, 0.03125, 0.6582, 0.03125, 0.7382, 0.9688, 0.7382, 0.03125, 0.8336, 0.09375, 0.8336, 0.09375, 0.8943, 0.03125, 0.8943, 0.09375, 0.8943, 0.09375, 0.9348, 0.03125, 0.9348, 0.03125, 0.8943, 0.09375, 0.8336, 0.1562, 0.8336, 0.1562, 0.8943, 0.09375, 0.8943, 0.1562, 0.8943, 0.1562, 0.9348, 0.09375, 0.9348, 0.09375, 0.8943, 0.1562, 0.8336, 0.2188, 0.8336, 0.2188, 0.8943, 0.1562, 0.8943, 0.2188, 0.8943, 0.2188, 0.9348, 0.1562, 0.9348, 0.1562, 0.8943, 0.2188, 0.8336, 0.2812, 0.8336, 0.2812, 0.8943, 0.2188, 0.8943, 0.2812, 0.8943, 0.2812, 0.9348, 0.2188, 0.9348, 0.2188, 0.8943, 0.2812, 0.8336, 0.3438, 0.8336, 0.3438, 0.8943, 0.2812, 0.8943, 0.3438, 0.8943, 0.3438, 0.9348, 0.2812, 0.9348, 0.2812, 0.8943, 0.3438, 0.8336, 0.4062, 0.8336, 0.4063, 0.8943, 0.3438, 0.8943, 0.4063, 0.8943, 0.4062, 0.9348, 0.3438, 0.9348, 0.3438, 0.8943, 0.4062, 0.8336, 0.4688, 0.8336, 0.4688, 0.8943, 0.4062, 0.8943, 0.4688, 0.8943, 0.4688, 0.9348, 0.4062, 0.9348, 0.4062, 0.8943, 0.4688, 0.8336, 0.5312, 0.8336, 0.5312, 0.8943, 0.4688, 0.8943, 0.5312, 0.8943, 0.5312, 0.9348, 0.4688, 0.9348, 0.4688, 0.8943, 0.5312, 0.8336, 0.5938, 0.8336, 0.5938, 0.8943, 0.5312, 0.8943, 0.5938, 0.8943, 0.5938, 0.9348, 0.5312, 0.9348, 0.5312, 0.8943, 0.5938, 0.8336, 0.6562, 0.8336, 0.6562, 0.8943, 0.5938, 0.8943, 0.6562, 0.8943, 0.6562, 0.9348, 0.5938, 0.9348, 0.5938, 0.8943, 0.6562, 0.8336, 0.7188, 0.8336, 0.7188, 0.8943, 0.6562, 0.8943, 0.7188, 0.8943, 0.7188, 0.9348, 0.6562, 0.9348, 0.6562, 0.8943, 0.7188, 0.8336, 0.7812, 0.8336, 0.7812, 0.8943, 0.7188, 0.8943, 0.7812, 0.8943, 0.7812, 0.9348, 0.7188, 0.9348, 0.7188, 0.8943, 0.7812, 0.8336, 0.8437, 0.8336, 0.8438, 0.8943, 0.7812, 0.8943, 0.8438, 0.8943, 0.8438, 0.9348, 0.7812, 0.9348, 0.7812, 0.8943, 0.8437, 0.8336, 0.9062, 0.8336, 0.9062, 0.8943, 0.8438, 0.8943, 0.9062, 0.8943, 0.9062, 0.9348, 0.8438, 0.9348, 0.8438, 0.8943, 0.9688, 0.8943, 0.9688, 0.9348, 0.9062, 0.9348, 0.9062, 0.8943, 0.9062, 0.6473, 0.8438, 0.6473, 0.8438, 0.5733, 0.9062, 0.5733, 0.8438, 0.6473, 0.7812, 0.6473, 0.7812, 0.5733, 0.8438, 0.5733, 0.7812, 0.6473, 0.7188, 0.6473, 0.7188, 0.5733, 0.7812, 0.5733, 0.7188, 0.6473, 0.6562, 0.6473, 0.6562, 0.5733, 0.7188, 0.5733, 0.6562, 0.6473, 0.5938, 0.6473, 0.5938, 0.5733, 0.6562, 0.5733, 0.5938, 0.6473, 0.5312, 0.6473, 0.5312, 0.5733, 0.5938, 0.5733, 0.5312, 0.6473, 0.4687, 0.6473, 0.4687, 0.5733, 0.5312, 0.5733, 0.4688, 0.6473, 0.4062, 0.6473, 0.4062, 0.5733, 0.4687, 0.5733, 0.4062, 0.6473, 0.3438, 0.6473, 0.3438, 0.5733, 0.4062, 0.5733, 0.3438, 0.6473, 0.2812, 0.6473, 0.2812, 0.5733, 0.3438, 0.5733, 0.2812, 0.6473, 0.2188, 0.6473, 0.2187, 0.5733, 0.2812, 0.5733, 0.2188, 0.6473, 0.1562, 0.6473, 0.1562, 0.5733, 0.2188, 0.5733, 0.1562, 0.6473, 0.09375, 0.6473, 0.09375, 0.5733, 0.1562, 0.5733, 0.09375, 0.6473, 0.03125, 0.6473, 0.03125, 0.5733, 0.09375, 0.5733, 0.9688, 0.5733, 0.9696, 0.5, 0.03036, 0.5, 0.03125, 0.5733, 0.9688, 0.6582, 0.9062, 0.6582, 0.9062, 0.6473, 0.9688, 0.6473, 0.9062, 0.6582, 0.8438, 0.6582, 0.8438, 0.6473, 0.9062, 0.6473, 0.8438, 0.6582, 0.7812, 0.6582, 0.7812, 0.6473, 0.8438, 0.6473, 0.7812, 0.6582, 0.7188, 0.6582, 0.7188, 0.6473, 0.7812, 0.6473, 0.7188, 0.6582, 0.6562, 0.6582, 0.6562, 0.6473, 0.7188, 0.6473, 0.6562, 0.6582, 0.5938, 0.6582, 0.5938, 0.6473, 0.6562, 0.6473, 0.5938, 0.6582, 0.5312, 0.6582, 0.5312, 0.6473, 0.5938, 0.6473, 0.5312, 0.6582, 0.4688, 0.6582, 0.4687, 0.6473, 0.5312, 0.6473, 0.4688, 0.6582, 0.4062, 0.6582, 0.4062, 0.6473, 0.4688, 0.6473, 0.4062, 0.6582, 0.3438, 0.6582, 0.3438, 0.6473, 0.4062, 0.6473, 0.3438, 0.6582, 0.2812, 0.6582, 0.2812, 0.6473, 0.3438, 0.6473, 0.2812, 0.6582, 0.2188, 0.6582, 0.2188, 0.6473, 0.2812, 0.6473, 0.2188, 0.6582, 0.1562, 0.6582, 0.1562, 0.6473, 0.2188, 0.6473, 0.1562, 0.6582, 0.09375, 0.6582, 0.09375, 0.6473, 0.1562, 0.6473, 0.09375, 0.6582, 0.03125, 0.6582, 0.03125, 0.6473, 0.09375, 0.6473, 0.03125, 0.5733, 0.03125, 0.6473, 0.9688, 0.6473, 0.9688, 0.5733, 0.7942, 0.472, 0.8757, 0.4382, 0.8681, 0.4268, 0.7915, 0.4586, 0.8757, 0.4382, 0.9382, 0.3757, 0.9268, 0.3681, 0.8681, 0.4268, 0.6243, 0.4382, 0.7058, 0.472, 0.7085, 0.4586, 0.6319, 0.4268, 0.972, 0.2942, 0.972, 0.2058, 0.9586, 0.2085, 0.9586, 0.2915, 0.972, 0.2058, 0.9382, 0.1243, 0.9268, 0.1319, 0.9586, 0.2085, 0.9382, 0.1243, 0.8757, 0.06182, 0.8681, 0.07319, 0.9268, 0.1319, 0.8757, 0.06182, 0.7942, 0.02802, 0.7915, 0.04143, 0.8681, 0.07319, 0.7942, 0.02802, 0.7058, 0.02802, 0.7085, 0.04143, 0.7915, 0.04143, 0.7058, 0.02802, 0.6243, 0.06182, 0.6319, 0.07319, 0.7085, 0.04143, 0.6243, 0.06182, 0.5618, 0.1243, 0.5732, 0.1319, 0.6319, 0.07319, 0.5618, 0.1243, 0.528, 0.2058, 0.5414, 0.2085, 0.5732, 0.1319, 0.528, 0.2058, 0.528, 0.2942, 0.5414, 0.2915, 0.5414, 0.2085, 0.528, 0.2942, 0.5618, 0.3757, 0.5732, 0.3681, 0.5414, 0.2915, 0.5618, 0.3757, 0.6243, 0.4382, 0.6319, 0.4268, 0.5732, 0.3681, 0.7058, 0.472, 0.7942, 0.472, 0.7915, 0.4586, 0.7085, 0.4586, 0.03125, 0.7382, 0.03125, 0.8336, 0.9688, 0.8336, 0.9688, 0.7382, 0.9688, 0.8943, 0.9688, 0.8336, 0.03125, 0.8336, 0.03125, 0.8943, 0.9382, 0.3757, 0.972, 0.2942, 0.9586, 0.2915, 0.9268, 0.3681, 0.6562, 0.9348, 0.7188, 0.9348, 0.7188, 0.9348, 0.6562, 0.9348, 0.2812, 0.9348, 0.3438, 0.9348, 0.3438, 0.9348, 0.2812, 0.9348, 0.7188, 0.9348, 0.7812, 0.9348, 0.7812, 0.9348, 0.7188, 0.9348, 0.2188, 0.9348, 0.2812, 0.9348, 0.2812, 0.9348, 0.2188, 0.9348, 0.6562, 0.9348, 0.7188, 0.9348, 0.7188, 0.9348, 0.6562, 0.9348, 0.1562, 0.9348, 0.2188, 0.9348, 0.2188, 0.9348, 0.1562, 0.9348, 0.5938, 0.9348, 0.6562, 0.9348, 0.6562, 0.9348, 0.5938, 0.9348, 0.09375, 0.9348, 0.1562, 0.9348, 0.1562, 0.9348, 0.09375, 0.9348, 0.5312, 0.9348, 0.5938, 0.9348, 0.5938, 0.9348, 0.5312, 0.9348, 0.03125, 0.9348, 0.09375, 0.9348, 0.09375, 0.9348, 0.03125, 0.9348, 0.4688, 0.9348, 0.5312, 0.9348, 0.5312, 0.9348, 0.4688, 0.9348, 0.9062, 0.9348, 0.9688, 0.9348, 0.9688, 0.9348, 0.9062, 0.9348, 0.9688, 0.9348, 0.03125, 0.9348, 0.03125, 0.9348, 0.9688, 0.9348, 0.4062, 0.9348, 0.4688, 0.9348, 0.4688, 0.9348, 0.4062, 0.9348, 0.8438, 0.9348, 0.9062, 0.9348, 0.9062, 0.9348, 0.8438, 0.9348, 0.3438, 0.9348, 0.4062, 0.9348, 0.4062, 0.9348, 0.3438, 0.9348, 0.3438, 0.9348, 0.4062, 0.9348, 0.4062, 0.9348, 0.3438, 0.9348, 0.1562, 0.9348, 0.2188, 0.9348, 0.2188, 0.9348, 0.1562, 0.9348, 0.5938, 0.9348, 0.6562, 0.9348, 0.6562, 0.9348, 0.5938, 0.9348, 0.09375, 0.9348, 0.1562, 0.9348, 0.1562, 0.9348, 0.09375, 0.9348, 0.5312, 0.9348, 0.5938, 0.9348, 0.5938, 0.9348, 0.5312, 0.9348, 0.03125, 0.9348, 0.09375, 0.9348, 0.09375, 0.9348, 0.03125, 0.9348, 0.4688, 0.9348, 0.5312, 0.9348, 0.5312, 0.9348, 0.4688, 0.9348, 0.9062, 0.9348, 0.9688, 0.9348, 0.9688, 0.9348, 0.9062, 0.9348, 0.9688, 0.9348, 0.03125, 0.9348, 0.03125, 0.9348, 0.9688, 0.9348, 0.4062, 0.9348, 0.4688, 0.9348, 0.4688, 0.9348, 0.4062, 0.9348, 0.8438, 0.9348, 0.9062, 0.9348, 0.9062, 0.9348, 0.8438, 0.9348, 0.3438, 0.9348, 0.4062, 0.9348, 0.4062, 0.9348, 0.3438, 0.9348, 0.7812, 0.9348, 0.8438, 0.9348, 0.8438, 0.9348, 0.7812, 0.9348, 0.2812, 0.9348, 0.3438, 0.9348, 0.3438, 0.9348, 0.2812, 0.9348, 0.7188, 0.9348, 0.7812, 0.9348, 0.7812, 0.9348, 0.7188, 0.9348, 0.2188, 0.9348, 0.2812, 0.9348, 0.2812, 0.9348, 0.2188, 0.9348, 0.03125, 0.9348, 0.09375, 0.9348, 0.09375, 0.9348, 0.03125, 0.9348, 0.7812, 0.9348, 0.8438, 0.9348, 0.8438, 0.9348, 0.7812, 0.9348, 0.2812, 0.9348, 0.3438, 0.9348, 0.3438, 0.9348, 0.2812, 0.9348, 0.7188, 0.9348, 0.7812, 0.9348, 0.7812, 0.9348, 0.7188, 0.9348, 0.2188, 0.9348, 0.2812, 0.9348, 0.2812, 0.9348, 0.2188, 0.9348, 0.6562, 0.9348, 0.7188, 0.9348, 0.7188, 0.9348, 0.6562, 0.9348, 0.1562, 0.9348, 0.2188, 0.9348, 0.2188, 0.9348, 0.1562, 0.9348, 0.5938, 0.9348, 0.6562, 0.9348, 0.6562, 0.9348, 0.5938, 0.9348, 0.09375, 0.9348, 0.1562, 0.9348, 0.1562, 0.9348, 0.09375, 0.9348, 0.5312, 0.9348, 0.5938, 0.9348, 0.5938, 0.9348, 0.5312, 0.9348, 0.03125, 0.9348, 0.09375, 0.9348, 0.09375, 0.9348, 0.03125, 0.9348, 0.4688, 0.9348, 0.5312, 0.9348, 0.5312, 0.9348, 0.4688, 0.9348, 0.9062, 0.9348, 0.9688, 0.9348, 0.9688, 0.9348, 0.9062, 0.9348, 0.9688, 0.9348, 0.03125, 0.9348, 0.03125, 0.9348, 0.9688, 0.9348, 0.4062, 0.9348, 0.4688, 0.9348, 0.4688, 0.9348, 0.4062, 0.9348, 0.8438, 0.9348, 0.9062, 0.9348, 0.9062, 0.9348, 0.8438, 0.9348, 0.6562, 0.9348, 0.7188, 0.9348, 0.7188, 0.9348, 0.6562, 0.9348, 0.4688, 0.9348, 0.5312, 0.9348, 0.5312, 0.9348, 0.4688, 0.9348, 0.9062, 0.9348, 0.9688, 0.9348, 0.9688, 0.9348, 0.9062, 0.9348, 0.9688, 0.9348, 0.03125, 0.9348, 0.03125, 0.9348, 0.9688, 0.9348, 0.4062, 0.9348, 0.4688, 0.9348, 0.4688, 0.9348, 0.4062, 0.9348, 0.8438, 0.9348, 0.9062, 0.9348, 0.9062, 0.9348, 0.8438, 0.9348, 0.3438, 0.9348, 0.4062, 0.9348, 0.4062, 0.9348, 0.3438, 0.9348, 0.7812, 0.9348, 0.8438, 0.9348, 0.8438, 0.9348, 0.7812, 0.9348, 0.2812, 0.9348, 0.3438, 0.9348, 0.3438, 0.9348, 0.2812, 0.9348, 0.7188, 0.9348, 0.7812, 0.9348, 0.7812, 0.9348, 0.7188, 0.9348, 0.2188, 0.9348, 0.2812, 0.9348, 0.2812, 0.9348, 0.2188, 0.9348, 0.6562, 0.9348, 0.7188, 0.9348, 0.7188, 0.9348, 0.6562, 0.9348, 0.1562, 0.9348, 0.2188, 0.9348, 0.2188, 0.9348, 0.1562, 0.9348, 0.5938, 0.9348, 0.6562, 0.9348, 0.6562, 0.9348, 0.5938, 0.9348, 0.09375, 0.9348, 0.1562, 0.9348, 0.1562, 0.9348, 0.09375, 0.9348, 0.5312, 0.9348, 0.5938, 0.9348, 0.5938, 0.9348, 0.5312, 0.9348, 0.3438, 0.9348, 0.4062, 0.9348, 0.4062, 0.9348, 0.3438, 0.9348, 0.1563, 0.9348, 0.2188, 0.9348, 0.2188, 0.9348, 0.1562, 0.9348, 0.5937, 0.9348, 0.6562, 0.9348, 0.6562, 0.9348, 0.5938, 0.9348, 0.09375, 0.9348, 0.1563, 0.9348, 0.1562, 0.9348, 0.09375, 0.9348, 0.5312, 0.9348, 0.5937, 0.9348, 0.5938, 0.9348, 0.5312, 0.9348, 0.03125, 0.9348, 0.09375, 0.9348, 0.09375, 0.9348, 0.03125, 0.9348, 0.4687, 0.9348, 0.5312, 0.9348, 0.5312, 0.9348, 0.4688, 0.9348, 0.9063, 0.9348, 0.9687, 0.9348, 0.9688, 0.9348, 0.9062, 0.9348, 0.9687, 0.9348, 0.03125, 0.9348, 0.03125, 0.9348, 0.9688, 0.9348, 0.4063, 0.9348, 0.4687, 0.9348, 0.4688, 0.9348, 0.4062, 0.9348, 0.8437, 0.9348, 0.9063, 0.9348, 0.9062, 0.9348, 0.8438, 0.9348, 0.3438, 0.9348, 0.4063, 0.9348, 0.4062, 0.9348, 0.3438, 0.9348, 0.7813, 0.9348, 0.8437, 0.9348, 0.8438, 0.9348, 0.7812, 0.9348, 0.2812, 0.9348, 0.3438, 0.9348, 0.3438, 0.9348, 0.2812, 0.9348, 0.7188, 0.9348, 0.7813, 0.9348, 0.7812, 0.9348, 0.7188, 0.9348, 0.2188, 0.9348, 0.2812, 0.9348, 0.2812, 0.9348, 0.2188, 0.9348, 0.2188, 0.9348, 0.2812, 0.9348, 0.2812, 0.9348, 0.2188, 0.9348, 0.7188, 0.9348, 0.7812, 0.9348, 0.7813, 0.9348, 0.7188, 0.9348, 0.2812, 0.9348, 0.3438, 0.9348, 0.3438, 0.9348, 0.2812, 0.9348, 0.7812, 0.9348, 0.8438, 0.9348, 0.8437, 0.9348, 0.7813, 0.9348, 0.3438, 0.9348, 0.4062, 0.9348, 0.4063, 0.9348, 0.3438, 0.9348, 0.8438, 0.9348, 0.9062, 0.9348, 0.9063, 0.9348, 0.8437, 0.9348, 0.4062, 0.9348, 0.4688, 0.9348, 0.4687, 0.9348, 0.4063, 0.9348, 0.9688, 0.9348, 0.03125, 0.9348, 0.03125, 0.9348, 0.9687, 0.9348, 0.9062, 0.9348, 0.9688, 0.9348, 0.9687, 0.9348, 0.9063, 0.9348, 0.4688, 0.9348, 0.5312, 0.9348, 0.5312, 0.9348, 0.4687, 0.9348, 0.03125, 0.9348, 0.09375, 0.9348, 0.09375, 0.9348, 0.03125, 0.9348, 0.5312, 0.9348, 0.5938, 0.9348, 0.5937, 0.9348, 0.5312, 0.9348, 0.09375, 0.9348, 0.1562, 0.9348, 0.1563, 0.9348, 0.09375, 0.9348, 0.5938, 0.9348, 0.6562, 0.9348, 0.6562, 0.9348, 0.5937, 0.9348, 0.1562, 0.9348, 0.2188, 0.9348, 0.2188, 0.9348, 0.1563, 0.9348, 0.6562, 0.9348, 0.7188, 0.9348, 0.7188, 0.9348, 0.6562, 0.9348, 0.1562, 0.9348, 0.2188, 0.9348, 0.2188, 0.9348, 0.1562, 0.9348, 0.7812, 0.9348, 0.8438, 0.9348, 0.8438, 0.9348, 0.7812, 0.9348, 0.2812, 0.9348, 0.3438, 0.9348, 0.3438, 0.9348, 0.2812, 0.9348, 0.7188, 0.9348, 0.7812, 0.9348, 0.7812, 0.9348, 0.7188, 0.9348, 0.2188, 0.9348, 0.2812, 0.9348, 0.2812, 0.9348, 0.2188, 0.9348, 0.6562, 0.9348, 0.7188, 0.9348, 0.7188, 0.9348, 0.6562, 0.9348, 0.1562, 0.9348, 0.2188, 0.9348, 0.2188, 0.9348, 0.1562, 0.9348, 0.5938, 0.9348, 0.6562, 0.9348, 0.6562, 0.9348, 0.5938, 0.9348, 0.09375, 0.9348, 0.1562, 0.9348, 0.1562, 0.9348, 0.09375, 0.9348, 0.5312, 0.9348, 0.5938, 0.9348, 0.5938, 0.9348, 0.5312, 0.9348, 0.03125, 0.9348, 0.09375, 0.9348, 0.09375, 0.9348, 0.03125, 0.9348, 0.4688, 0.9348, 0.5312, 0.9348, 0.5312, 0.9348, 0.4688, 0.9348, 0.9062, 0.9348, 0.9688, 0.9348, 0.9688, 0.9348, 0.9062, 0.9348, 0.9688, 0.9348, 0.03125, 0.9348, 0.03125, 0.9348, 0.9688, 0.9348, 0.4062, 0.9348, 0.4688, 0.9348, 0.4688, 0.9348, 0.4062, 0.9348, 0.8438, 0.9348, 0.9062, 0.9348, 0.9062, 0.9348, 0.8438, 0.9348, 0.2968, 0.4854, 0.2032, 0.4854, 0.1167, 0.4496, 0.05045, 0.3833, 0.01461, 0.2968, 0.01461, 0.2032, 0.05045, 0.1167, 0.1167, 0.05045, 0.2032, 0.01461, 0.2968, 0.01461, 0.3833, 0.05045, 0.4496, 0.1167, 0.4854, 0.2032, 0.4854, 0.2968, 0.4496, 0.3833, 0.3833, 0.4496, 0.5938, 0.9348, 0.6562, 0.9348, 0.6562, 0.9348, 0.5938, 0.9348, 0.09375, 0.9348, 0.1562, 0.9348, 0.1562, 0.9348, 0.09375, 0.9348, 0.5312, 0.9348, 0.5938, 0.9348, 0.5938, 0.9348, 0.5312, 0.9348, 0.03125, 0.9348, 0.09375, 0.9348, 0.09375, 0.9348, 0.03125, 0.9348, 0.4688, 0.9348, 0.5312, 0.9348, 0.5312, 0.9348, 0.4688, 0.9348, 0.9062, 0.9348, 0.9688, 0.9348, 0.9688, 0.9348, 0.9062, 0.9348, 0.9688, 0.9348, 0.03125, 0.9348, 0.03125, 0.9348, 0.9688, 0.9348, 0.4062, 0.9348, 0.4688, 0.9348, 0.4688, 0.9348, 0.4062, 0.9348, 0.8438, 0.9348, 0.9062, 0.9348, 0.9062, 0.9348, 0.8438, 0.9348, 0.3438, 0.9348, 0.4062, 0.9348, 0.4062, 0.9348, 0.3438, 0.9348, 0.7812, 0.9348, 0.8438, 0.9348, 0.8438, 0.9348, 0.7812, 0.9348, 0.2812, 0.9348, 0.3438, 0.9348, 0.3438, 0.9348, 0.2812, 0.9348, 0.7188, 0.9348, 0.7812, 0.9348, 0.7812, 0.9348, 0.7188, 0.9348, 0.2188, 0.9348, 0.2812, 0.9348, 0.2812, 0.9348, 0.2188, 0.9348, 0.6562, 0.9348, 0.7188, 0.9348, 0.7188, 0.9348, 0.6562, 0.9348, 0.75, 0.875, 0.7187, 1.0, 0.6875, 0.875, 0.1875, 0.125, 0.125, 0.125, 0.125, 0.125, 0.1875, 0.125, 0.75, 0.25, 0.75, 0.375, 0.6875, 0.375, 0.6875, 0.25, 0.75, 0.5, 0.75, 0.625, 0.6875, 0.625, 0.6875, 0.5, 0.75, 0.75, 0.75, 0.875, 0.6875, 0.875, 0.6875, 0.75, 0.75, 0.125, 0.75, 0.25, 0.6875, 0.25, 0.6875, 0.125, 0.75, 0.375, 0.75, 0.5, 0.6875, 0.5, 0.6875, 0.375, 0.75, 0.625, 0.75, 0.75, 0.6875, 0.75, 0.6875, 0.625, 0.6875, 0.5, 0.6875, 0.625, 0.625, 0.625, 0.625, 0.5, 0.6875, 0.75, 0.6875, 0.875, 0.625, 0.875, 0.625, 0.75, 0.6875, 0.125, 0.6875, 0.25, 0.625, 0.25, 0.625, 0.125, 0.6875, 0.375, 0.6875, 0.5, 0.625, 0.5, 0.625, 0.375, 0.6875, 0.625, 0.6875, 0.75, 0.625, 0.75, 0.625, 0.625, 0.6875, 0.875, 0.6562, 1.0, 0.625, 0.875, 0.8125, 0.125, 0.75, 0.125, 0.75, 0.125, 0.8125, 0.125, 0.6875, 0.25, 0.6875, 0.375, 0.625, 0.375, 0.625, 0.25, 0.625, 0.125, 0.625, 0.25, 0.5625, 0.25, 0.5625, 0.125, 0.625, 0.375, 0.625, 0.5, 0.5625, 0.5, 0.5625, 0.375, 0.625, 0.625, 0.625, 0.75, 0.5625, 0.75, 0.5625, 0.625, 0.625, 0.875, 0.5938, 1.0, 0.5625, 0.875, 0.5625, 0.125, 0.5, 0.125, 0.5, 0.125, 0.5625, 0.125, 0.625, 0.25, 0.625, 0.375, 0.5625, 0.375, 0.5625, 0.25, 0.625, 0.5, 0.625, 0.625, 0.5625, 0.625, 0.5625, 0.5, 0.625, 0.75, 0.625, 0.875, 0.5625, 0.875, 0.5625, 0.75, 0.5625, 0.625, 0.5625, 0.75, 0.5, 0.75, 0.5, 0.625, 0.5625, 0.875, 0.5313, 1.0, 0.5, 0.875, 1.0, 0.125, 0.9375, 0.125, 0.9375, 0.125, 1.0, 0.125, 0.5625, 0.25, 0.5625, 0.375, 0.5, 0.375, 0.5, 0.25, 0.5625, 0.5, 0.5625, 0.625, 0.5, 0.625, 0.5, 0.5, 0.5625, 0.75, 0.5625, 0.875, 0.5, 0.875, 0.5, 0.75, 0.5625, 0.125, 0.5625, 0.25, 0.5, 0.25, 0.5, 0.125, 0.5625, 0.375, 0.5625, 0.5, 0.5, 0.5, 0.5, 0.375, 0.375, 0.125, 0.3125, 0.125, 0.3125, 0.125, 0.375, 0.125, 0.5, 0.25, 0.5, 0.375, 0.4375, 0.375, 0.4375, 0.25, 0.5, 0.5, 0.5, 0.625, 0.4375, 0.625, 0.4375, 0.5, 0.5, 0.75, 0.5, 0.875, 0.4375, 0.875, 0.4375, 0.75, 0.5, 0.125, 0.5, 0.25, 0.4375, 0.25, 0.4375, 0.125, 0.5, 0.375, 0.5, 0.5, 0.4375, 0.5, 0.4375, 0.375, 0.5, 0.625, 0.5, 0.75, 0.4375, 0.75, 0.4375, 0.625, 0.5, 0.875, 0.4688, 1.0, 0.4375, 0.875, 0.4375, 0.75, 0.4375, 0.875, 0.375, 0.875, 0.375, 0.75, 0.4375, 0.125, 0.4375, 0.25, 0.375, 0.25, 0.375, 0.125, 0.4375, 0.375, 0.4375, 0.5, 0.375, 0.5, 0.375, 0.375, 0.4375, 0.625, 0.4375, 0.75, 0.375, 0.75, 0.375, 0.625, 0.4375, 0.875, 0.4063, 1.0, 0.375, 0.875, 0.625, 0.125, 0.5625, 0.125, 0.5625, 0.125, 0.625, 0.125, 0.4375, 0.25, 0.4375, 0.375, 0.375, 0.375, 0.375, 0.25, 0.4375, 0.5, 0.4375, 0.625, 0.375, 0.625, 0.375, 0.5, 0.375, 0.125, 0.375, 0.25, 0.3125, 0.25, 0.3125, 0.125, 0.375, 0.375, 0.375, 0.5, 0.3125, 0.5, 0.3125, 0.375, 0.375, 0.625, 0.375, 0.75, 0.3125, 0.75, 0.3125, 0.625, 0.375, 0.875, 0.3438, 1.0, 0.3125, 0.875, 0.3125, 0.125, 0.25, 0.125, 0.25, 0.125, 0.3125, 0.125, 0.375, 0.25, 0.375, 0.375, 0.3125, 0.375, 0.3125, 0.25, 0.375, 0.5, 0.375, 0.625, 0.3125, 0.625, 0.3125, 0.5, 0.375, 0.75, 0.375, 0.875, 0.3125, 0.875, 0.3125, 0.75, 0.3125, 0.875, 0.2812, 1.0, 0.25, 0.875, 0.0625, 0.125, 0.0, 0.125, 0.0, 0.125, 0.0625, 0.125, 0.3125, 0.25, 0.3125, 0.375, 0.25, 0.375, 0.25, 0.25, 0.3125, 0.5, 0.3125, 0.625, 0.25, 0.625, 0.25, 0.5, 0.3125, 0.75, 0.3125, 0.875, 0.25, 0.875, 0.25, 0.75, 0.3125, 0.125, 0.3125, 0.25, 0.25, 0.25, 0.25, 0.125, 0.3125, 0.375, 0.3125, 0.5, 0.25, 0.5, 0.25, 0.375, 0.3125, 0.625, 0.3125, 0.75, 0.25, 0.75, 0.25, 0.625, 0.25, 0.25, 0.25, 0.375, 0.1875, 0.375, 0.1875, 0.25, 0.25, 0.5, 0.25, 0.625, 0.1875, 0.625, 0.1875, 0.5, 0.25, 0.75, 0.25, 0.875, 0.1875, 0.875, 0.1875, 0.75, 0.25, 0.125, 0.25, 0.25, 0.1875, 0.25, 0.1875, 0.125, 0.25, 0.375, 0.25, 0.5, 0.1875, 0.5, 0.1875, 0.375, 0.25, 0.625, 0.25, 0.75, 0.1875, 0.75, 0.1875, 0.625, 0.25, 0.875, 0.2187, 1.0, 0.1875, 0.875, 0.6875, 0.125, 0.625, 0.125, 0.625, 0.125, 0.6875, 0.125, 0.1875, 0.125, 0.1875, 0.25, 0.125, 0.25, 0.125, 0.125, 0.1875, 0.375, 0.1875, 0.5, 0.125, 0.5, 0.125, 0.375, 0.1875, 0.625, 0.1875, 0.75, 0.125, 0.75, 0.125, 0.625, 0.1875, 0.875, 0.1562, 1.0, 0.125, 0.875, 0.75, 0.125, 0.6875, 0.125, 0.6875, 0.125, 0.75, 0.125, 0.1875, 0.25, 0.1875, 0.375, 0.125, 0.375, 0.125, 0.25, 0.1875, 0.5, 0.1875, 0.625, 0.125, 0.625, 0.125, 0.5, 0.1875, 0.75, 0.1875, 0.875, 0.125, 0.875, 0.125, 0.75, 0.125, 0.375, 0.125, 0.5, 0.0625, 0.5, 0.0625, 0.375, 0.125, 0.625, 0.125, 0.75, 0.0625, 0.75, 0.0625, 0.625, 0.125, 0.875, 0.09375, 1.0, 0.0625, 0.875, 0.125, 0.125, 0.0625, 0.125, 0.0625, 0.125, 0.125, 0.125, 0.125, 0.25, 0.125, 0.375, 0.0625, 0.375, 0.0625, 0.25, 0.125, 0.5, 0.125, 0.625, 0.0625, 0.625, 0.0625, 0.5, 0.125, 0.75, 0.125, 0.875, 0.0625, 0.875, 0.0625, 0.75, 0.125, 0.125, 0.125, 0.25, 0.0625, 0.25, 0.0625, 0.125, 0.4375, 0.125, 0.375, 0.125, 0.375, 0.125, 0.4375, 0.125, 0.0625, 0.25, 0.0625, 0.375, 0.0, 0.375, 0.0, 0.25, 0.0625, 0.5, 0.0625, 0.625, 0.0, 0.625, 0.0, 0.5, 0.0625, 0.75, 0.0625, 0.875, 0.0, 0.875, 0.0, 0.75, 0.0625, 0.125, 0.0625, 0.25, 0.0, 0.25, 0.0, 0.125, 0.0625, 0.375, 0.0625, 0.5, 0.0, 0.5, 0.0, 0.375, 0.0625, 0.625, 0.0625, 0.75, 0.0, 0.75, 0.0, 0.625, 0.0625, 0.875, 0.03125, 1.0, 0.0, 0.875, 1.0, 0.5, 1.0, 0.625, 0.9375, 0.625, 0.9375, 0.5, 1.0, 0.75, 1.0, 0.875, 0.9375, 0.875, 0.9375, 0.75, 1.0, 0.125, 1.0, 0.25, 0.9375, 0.25, 0.9375, 0.125, 1.0, 0.375, 1.0, 0.5, 0.9375, 0.5, 0.9375, 0.375, 1.0, 0.625, 1.0, 0.75, 0.9375, 0.75, 0.9375, 0.625, 1.0, 0.875, 0.9687, 1.0, 0.9375, 0.875, 0.5, 0.125, 0.4375, 0.125, 0.4375, 0.125, 0.5, 0.125, 1.0, 0.25, 1.0, 0.375, 0.9375, 0.375, 0.9375, 0.25, 0.9375, 0.125, 0.9375, 0.25, 0.875, 0.25, 0.875, 0.125, 0.9375, 0.375, 0.9375, 0.5, 0.875, 0.5, 0.875, 0.375, 0.9375, 0.625, 0.9375, 0.75, 0.875, 0.75, 0.875, 0.625, 0.9375, 0.875, 0.9062, 1.0, 0.875, 0.875, 0.875, 0.125, 0.8125, 0.125, 0.8125, 0.125, 0.875, 0.125, 0.9375, 0.25, 0.9375, 0.375, 0.875, 0.375, 0.875, 0.25, 0.9375, 0.5, 0.9375, 0.625, 0.875, 0.625, 0.875, 0.5, 0.9375, 0.75, 0.9375, 0.875, 0.875, 0.875, 0.875, 0.75, 0.875, 0.625, 0.875, 0.75, 0.8125, 0.75, 0.8125, 0.625, 0.875, 0.875, 0.8437, 1.0, 0.8125, 0.875, 0.8125, 0.125, 0.75, 0.125, 0.6875, 0.125, 0.625, 0.125, 0.5625, 0.125, 0.5, 0.125, 0.4375, 0.125, 0.375, 0.125, 0.3125, 0.125, 0.25, 0.125, 0.1875, 0.125, 0.125, 0.125, 0.0625, 0.125, 1.0, 0.125, 0.9375, 0.125, 0.875, 0.125, 0.875, 0.25, 0.875, 0.375, 0.8125, 0.375, 0.8125, 0.25, 0.875, 0.5, 0.875, 0.625, 0.8125, 0.625, 0.8125, 0.5, 0.875, 0.75, 0.875, 0.875, 0.8125, 0.875, 0.8125, 0.75, 0.875, 0.125, 0.875, 0.25, 0.8125, 0.25, 0.8125, 0.125, 0.875, 0.375, 0.875, 0.5, 0.8125, 0.5, 0.8125, 0.375, 0.25, 0.125, 0.1875, 0.125, 0.1875, 0.125, 0.25, 0.125, 0.8125, 0.25, 0.8125, 0.375, 0.75, 0.375, 0.75, 0.25, 0.8125, 0.5, 0.8125, 0.625, 0.75, 0.625, 0.75, 0.5, 0.8125, 0.75, 0.8125, 0.875, 0.75, 0.875, 0.75, 0.75, 0.8125, 0.125, 0.8125, 0.25, 0.75, 0.25, 0.75, 0.125, 0.8125, 0.375, 0.8125, 0.5, 0.75, 0.5, 0.75, 0.375, 0.8125, 0.625, 0.8125, 0.75, 0.75, 0.75, 0.75, 0.625, 0.8125, 0.875, 0.7812, 1.0, 0.75, 0.875, 0.9375, 0.125, 0.875, 0.125, 0.875, 0.125, 0.9375, 0.125, 0.75, 0.125, 0.75, 0.25, 0.6875, 0.25, 0.6875, 0.125, 0.75, 0.375, 0.75, 0.5, 0.6875, 0.5, 0.6875, 0.375, 0.75, 0.625, 0.75, 0.75, 0.6875, 0.75, 0.6875, 0.625, 0.75, 0.875, 0.7187, 1.0, 0.6875, 0.875, 0.7188, 0.0, 0.75, 0.125, 0.6875, 0.125, 0.75, 0.25, 0.75, 0.375, 0.6875, 0.375, 0.6875, 0.25, 0.75, 0.5, 0.75, 0.625, 0.6875, 0.625, 0.6875, 0.5, 0.75, 0.75, 0.75, 0.875, 0.6875, 0.875, 0.6875, 0.75, 0.6875, 0.875, 0.6562, 1.0, 0.625, 0.875, 0.6563, 0.0, 0.6875, 0.125, 0.625, 0.125, 0.6875, 0.25, 0.6875, 0.375, 0.625, 0.375, 0.625, 0.25, 0.6875, 0.5, 0.6875, 0.625, 0.625, 0.625, 0.625, 0.5, 0.6875, 0.75, 0.6875, 0.875, 0.625, 0.875, 0.625, 0.75, 0.6875, 0.125, 0.6875, 0.25, 0.625, 0.25, 0.625, 0.125, 0.6875, 0.375, 0.6875, 0.5, 0.625, 0.5, 0.625, 0.375, 0.6875, 0.625, 0.6875, 0.75, 0.625, 0.75, 0.625, 0.625, 0.625, 0.25, 0.625, 0.375, 0.5625, 0.375, 0.5625, 0.25, 0.625, 0.5, 0.625, 0.625, 0.5625, 0.625, 0.5625, 0.5, 0.625, 0.75, 0.625, 0.875, 0.5625, 0.875, 0.5625, 0.75, 0.625, 0.125, 0.625, 0.25, 0.5625, 0.25, 0.5625, 0.125, 0.625, 0.375, 0.625, 0.5, 0.5625, 0.5, 0.5625, 0.375, 0.625, 0.625, 0.625, 0.75, 0.5625, 0.75, 0.5625, 0.625, 0.625, 0.875, 0.5938, 1.0, 0.5625, 0.875, 0.5938, 0.0, 0.625, 0.125, 0.5625, 0.125, 0.5625, 0.125, 0.5625, 0.25, 0.5, 0.25, 0.5, 0.125, 0.5625, 0.375, 0.5625, 0.5, 0.5, 0.5, 0.5, 0.375, 0.5625, 0.625, 0.5625, 0.75, 0.5, 0.75, 0.5, 0.625, 0.5625, 0.875, 0.5313, 1.0, 0.5, 0.875, 0.5313, 0.0, 0.5625, 0.125, 0.5, 0.125, 0.5625, 0.25, 0.5625, 0.375, 0.5, 0.375, 0.5, 0.25, 0.5625, 0.5, 0.5625, 0.625, 0.5, 0.625, 0.5, 0.5, 0.5625, 0.75, 0.5625, 0.875, 0.5, 0.875, 0.5, 0.75, 0.5, 0.375, 0.5, 0.5, 0.4375, 0.5, 0.4375, 0.375, 0.5, 0.625, 0.5, 0.75, 0.4375, 0.75, 0.4375, 0.625, 0.5, 0.875, 0.4688, 1.0, 0.4375, 0.875, 0.4688, 0.0, 0.5, 0.125, 0.4375, 0.125, 0.5, 0.25, 0.5, 0.375, 0.4375, 0.375, 0.4375, 0.25, 0.5, 0.5, 0.5, 0.625, 0.4375, 0.625, 0.4375, 0.5, 0.5, 0.75, 0.5, 0.875, 0.4375, 0.875, 0.4375, 0.75, 0.5, 0.125, 0.5, 0.25, 0.4375, 0.25, 0.4375, 0.125, 0.4063, 0.0, 0.4375, 0.125, 0.375, 0.125, 0.4375, 0.25, 0.4375, 0.375, 0.375, 0.375, 0.375, 0.25, 0.4375, 0.5, 0.4375, 0.625, 0.375, 0.625, 0.375, 0.5, 0.4375, 0.75, 0.4375, 0.875, 0.375, 0.875, 0.375, 0.75, 0.4375, 0.125, 0.4375, 0.25, 0.375, 0.25, 0.375, 0.125, 0.4375, 0.375, 0.4375, 0.5, 0.375, 0.5, 0.375, 0.375, 0.4375, 0.625, 0.4375, 0.75, 0.375, 0.75, 0.375, 0.625, 0.4375, 0.875, 0.4062, 1.0, 0.375, 0.875, 0.375, 0.5, 0.375, 0.625, 0.3125, 0.625, 0.3125, 0.5, 0.375, 0.75, 0.375, 0.875, 0.3125, 0.875, 0.3125, 0.75, 0.375, 0.125, 0.375, 0.25, 0.3125, 0.25, 0.3125, 0.125, 0.375, 0.375, 0.375, 0.5, 0.3125, 0.5, 0.3125, 0.375, 0.375, 0.625, 0.375, 0.75, 0.3125, 0.75, 0.3125, 0.625, 0.375, 0.875, 0.3438, 1.0, 0.3125, 0.875, 0.3438, 0.0, 0.375, 0.125, 0.3125, 0.125, 0.375, 0.25, 0.375, 0.375, 0.3125, 0.375, 0.3125, 0.25, 0.3125, 0.125, 0.3125, 0.25, 0.25, 0.25, 0.25, 0.125, 0.3125, 0.375, 0.3125, 0.5, 0.25, 0.5, 0.25, 0.375, 0.3125, 0.625, 0.3125, 0.75, 0.25, 0.75, 0.25, 0.625, 0.3125, 0.875, 0.2812, 1.0, 0.25, 0.875, 0.2812, 0.0, 0.3125, 0.125, 0.25, 0.125, 0.3125, 0.25, 0.3125, 0.375, 0.25, 0.375, 0.25, 0.25, 0.3125, 0.5, 0.3125, 0.625, 0.25, 0.625, 0.25, 0.5, 0.3125, 0.75, 0.3125, 0.875, 0.25, 0.875, 0.25, 0.75, 0.25, 0.625, 0.25, 0.75, 0.1875, 0.75, 0.1875, 0.625, 0.25, 0.875, 0.2187, 1.0, 0.1875, 0.875, 0.2187, 0.0, 0.25, 0.125, 0.1875, 0.125, 0.25, 0.25, 0.25, 0.375, 0.1875, 0.375, 0.1875, 0.25, 0.25, 0.5, 0.25, 0.625, 0.1875, 0.625, 0.1875, 0.5, 0.25, 0.75, 0.25, 0.875, 0.1875, 0.875, 0.1875, 0.75, 0.25, 0.125, 0.25, 0.25, 0.1875, 0.25, 0.1875, 0.125, 0.25, 0.375, 0.25, 0.5, 0.1875, 0.5, 0.1875, 0.375, 0.1562, 0.0, 0.1875, 0.125, 0.125, 0.125, 0.1875, 0.25, 0.1875, 0.375, 0.125, 0.375, 0.125, 0.25, 0.1875, 0.5, 0.1875, 0.625, 0.125, 0.625, 0.125, 0.5, 0.1875, 0.75, 0.1875, 0.875, 0.125, 0.875, 0.125, 0.75, 0.1875, 0.125, 0.1875, 0.25, 0.125, 0.25, 0.125, 0.125, 0.1875, 0.375, 0.1875, 0.5, 0.125, 0.5, 0.125, 0.375, 0.1875, 0.625, 0.1875, 0.75, 0.125, 0.75, 0.125, 0.625, 0.1875, 0.875, 0.1562, 1.0, 0.125, 0.875, 0.125, 0.75, 0.125, 0.875, 0.0625, 0.875, 0.0625, 0.75, 0.125, 0.125, 0.125, 0.25, 0.0625, 0.25, 0.0625, 0.125, 0.125, 0.375, 0.125, 0.5, 0.0625, 0.5, 0.0625, 0.375, 0.125, 0.625, 0.125, 0.75, 0.0625, 0.75, 0.0625, 0.625, 0.125, 0.875, 0.09375, 1.0, 0.0625, 0.875, 0.09375, 0.0, 0.125, 0.125, 0.0625, 0.125, 0.125, 0.25, 0.125, 0.375, 0.0625, 0.375, 0.0625, 0.25, 0.125, 0.5, 0.125, 0.625, 0.0625, 0.625, 0.0625, 0.5, 0.0625, 0.125, 0.0625, 0.25, 0.0, 0.25, 0.0, 0.125, 0.0625, 0.375, 0.0625, 0.5, 0.0, 0.5, 0.0, 0.375, 0.0625, 0.625, 0.0625, 0.75, 0.0, 0.75, 0.0, 0.625, 0.0625, 0.875, 0.03125, 1.0, 0.0, 0.875, 0.03125, 0.0, 0.0625, 0.125, 0.0, 0.125, 0.0625, 0.25, 0.0625, 0.375, 0.0, 0.375, 0.0, 0.25, 0.0625, 0.5, 0.0625, 0.625, 0.0, 0.625, 0.0, 0.5, 0.0625, 0.75, 0.0625, 0.875, 0.0, 0.875, 0.0, 0.75, 1.0, 0.875, 0.9687, 1.0, 0.9375, 0.875, 0.9687, 0.0, 1.0, 0.125, 0.9375, 0.125, 1.0, 0.25, 1.0, 0.375, 0.9375, 0.375, 0.9375, 0.25, 1.0, 0.5, 1.0, 0.625, 0.9375, 0.625, 0.9375, 0.5, 1.0, 0.75, 1.0, 0.875, 0.9375, 0.875, 0.9375, 0.75, 1.0, 0.125, 1.0, 0.25, 0.9375, 0.25, 0.9375, 0.125, 1.0, 0.375, 1.0, 0.5, 0.9375, 0.5, 0.9375, 0.375, 1.0, 0.625, 1.0, 0.75, 0.9375, 0.75, 0.9375, 0.625, 0.9375, 0.25, 0.9375, 0.375, 0.875, 0.375, 0.875, 0.25, 0.9375, 0.5, 0.9375, 0.625, 0.875, 0.625, 0.875, 0.5, 0.9375, 0.75, 0.9375, 0.875, 0.875, 0.875, 0.875, 0.75, 0.9375, 0.125, 0.9375, 0.25, 0.875, 0.25, 0.875, 0.125, 0.9375, 0.375, 0.9375, 0.5, 0.875, 0.5, 0.875, 0.375, 0.9375, 0.625, 0.9375, 0.75, 0.875, 0.75, 0.875, 0.625, 0.9375, 0.875, 0.9062, 1.0, 0.875, 0.875, 0.9062, 0.0, 0.9375, 0.125, 0.875, 0.125, 0.875, 0.125, 0.875, 0.25, 0.8125, 0.25, 0.8125, 0.125, 0.875, 0.375, 0.875, 0.5, 0.8125, 0.5, 0.8125, 0.375, 0.875, 0.625, 0.875, 0.75, 0.8125, 0.75, 0.8125, 0.625, 0.875, 0.875, 0.8437, 1.0, 0.8125, 0.875, 0.8437, 0.0, 0.875, 0.125, 0.8125, 0.125, 0.875, 0.25, 0.875, 0.375, 0.8125, 0.375, 0.8125, 0.25, 0.875, 0.5, 0.875, 0.625, 0.8125, 0.625, 0.8125, 0.5, 0.875, 0.75, 0.875, 0.875, 0.8125, 0.875, 0.8125, 0.75, 0.8125, 0.375, 0.8125, 0.5, 0.75, 0.5, 0.75, 0.375, 0.8125, 0.625, 0.8125, 0.75, 0.75, 0.75, 0.75, 0.625, 0.8125, 0.875, 0.7812, 1.0, 0.75, 0.875, 0.7812, 0.0, 0.8125, 0.125, 0.75, 0.125, 0.8125, 0.25, 0.8125, 0.375, 0.75, 0.375, 0.75, 0.25, 0.8125, 0.5, 0.8125, 0.625, 0.75, 0.625, 0.75, 0.5, 0.8125, 0.75, 0.8125, 0.875, 0.75, 0.875, 0.75, 0.75, 0.8125, 0.125, 0.8125, 0.25, 0.75, 0.25, 0.75, 0.125])
me_cylinder.materials.append(mat_m_white_chess)
me_cylinder.use_remesh_fix_poles = True
me_cylinder.use_remesh_preserve_attributes = False
me_cylinder.use_mirror_vertex_groups = False
me_cylinder.update()
me_staunton_bishop = bpy.data.meshes.new('Staunton Bishop')
me_staunton_bishop.from_pydata([(-0.2379, -0.5, 0.0), (0.2379, -0.5, 0.0), (-0.2379, 0.5, 0.0), (0.2379, 0.5, 0.0)], [], [(0, 1, 3, 2)])
_uv = me_staunton_bishop.uv_layers.new(name='UVMap')
_uv.uv.foreach_set('vector', [0.0, 0.0, 1.0, 0.0, 1.0, 1.0, 0.0, 1.0])
me_staunton_bishop.materials.append(mat_staunton_bishop)
me_staunton_bishop.use_remesh_fix_poles = True
me_staunton_bishop.use_remesh_preserve_attributes = False
me_staunton_bishop.use_mirror_vertex_groups = False
me_staunton_bishop.update()
me_cube = bpy.data.meshes.new('Cube')
me_cube.from_pydata([(-0.0025, -0.0025, -0.0025), (-0.0025, -0.0025, 0.0025), (-0.0025, 0.0025, -0.0025), (-0.0025, 0.0025, 0.0025), (0.0025, -0.0025, -0.0025), (0.0025, -0.0025, 0.0025), (0.0025, 0.0025, -0.0025), (0.0025, 0.0025, 0.0025)], [], [(0, 1, 3, 2), (2, 3, 7, 6), (6, 7, 5, 4), (4, 5, 1, 0), (2, 6, 4, 0), (7, 3, 1, 5)])
_uv = me_cube.uv_layers.new(name='UVMap')
_uv.uv.foreach_set('vector', [0.375, 0.0, 0.625, 0.0, 0.625, 0.25, 0.375, 0.25, 0.375, 0.25, 0.625, 0.25, 0.625, 0.5, 0.375, 0.5, 0.375, 0.5, 0.625, 0.5, 0.625, 0.75, 0.375, 0.75, 0.375, 0.75, 0.625, 0.75, 0.625, 1.0, 0.375, 1.0, 0.125, 0.5, 0.375, 0.5, 0.375, 0.75, 0.125, 0.75, 0.625, 0.5, 0.875, 0.5, 0.875, 0.75, 0.625, 0.75])
me_cube.use_remesh_fix_poles = True
me_cube.use_remesh_preserve_attributes = False
me_cube.use_mirror_vertex_groups = False
me_cube.update()

# ---- objects
ob_light = bpy.data.objects.new('Light', light_light)
ob_camera = bpy.data.objects.new('Camera', cam_camera)
ob_bishop = bpy.data.objects.new('Bishop', me_cylinder)
ob_staunton_bishop = bpy.data.objects.new('Staunton Bishop', me_staunton_bishop)
ob_notch = bpy.data.objects.new('Notch', me_cube)

# ---- transforms, parenting, visibility, modifiers, constraints
ob_light.location = (4.076, 1.005, 5.904)
ob_light.rotation_euler = (0.6503, 0.05522, 1.866)
ob_light.lock_rotations_4d = False
ob_light.empty_display_type = 'ARROWS'
ob_light.color = (0.0, 0.0, 0.0, 0.0)
ob_light.lineart.crease_threshold = 0.0
ob_camera.location = (0.1874, -0.0153, 0.03138)
ob_camera.rotation_euler = (1.565, -4.225e-06, 1.498)
ob_camera.lock_rotations_4d = False
ob_camera.empty_display_type = 'ARROWS'
ob_camera.color = (0.0, 0.0, 0.0, 0.0)
ob_camera.display_type = 'WIRE'
ob_camera.lineart.crease_threshold = 0.0
ob_bishop.location = (1.666e-09, 4.977e-09, 0.0)
ob_bishop.lineart.crease_threshold = 0.0
_m = ob_bishop.modifiers.new('Subdivision', 'SUBSURF')
_m.uv_smooth = 'PRESERVE_CORNERS'
_m.quality = 1
_m.levels = 0
_m.render_levels = 0
_m = ob_bishop.modifiers.new('Boolean', 'BOOLEAN')
_m.object = ob_notch
ob_staunton_bishop.location = (1.666e-09, 4.977e-09, 0.03139)
ob_staunton_bishop.rotation_euler = (1.571, 0.0, 1.571)
ob_staunton_bishop.scale = (0.06619, 0.06619, 0.06619)
ob_staunton_bishop.lineart.crease_threshold = 0.0
_m = ob_staunton_bishop.modifiers.new('Subdivision', 'SUBSURF')
_m.uv_smooth = 'PRESERVE_CORNERS'
ob_notch.parent = ob_bishop
ob_notch.location = (0.0, -0.002011, 0.04998)
ob_notch.rotation_euler = (-0.0, 2.88, 1.571)
ob_notch.scale = (-0.4532, -3.353, -2.717)
ob_notch.display_type = 'WIRE'
ob_notch.lineart.crease_threshold = 0.0

# ---- collection membership
col_collection.objects.link(ob_light)
col_collection.objects.link(ob_camera)
col_collection.objects.link(ob_bishop)
col_collection.objects.link(ob_staunton_bishop)
col_collection.objects.link(ob_notch)

# ---- scene / render settings (as saved in the file)
scene.camera = ob_camera
scene.frame_start = 1; scene.frame_end = 250; scene.frame_set(0)
scene.render.engine = 'BLENDER_EEVEE_NEXT'
scene.cycles.use_denoising = False
scene.cycles.samples = 128
scene.cycles.sampling_pattern = 'TABULATED_SOBOL'
scene.cycles.use_adaptive_sampling = False
scene.cycles.use_light_tree = False
scene.view_settings.view_transform = 'Filmic'
bpy.context.view_layer.update()
